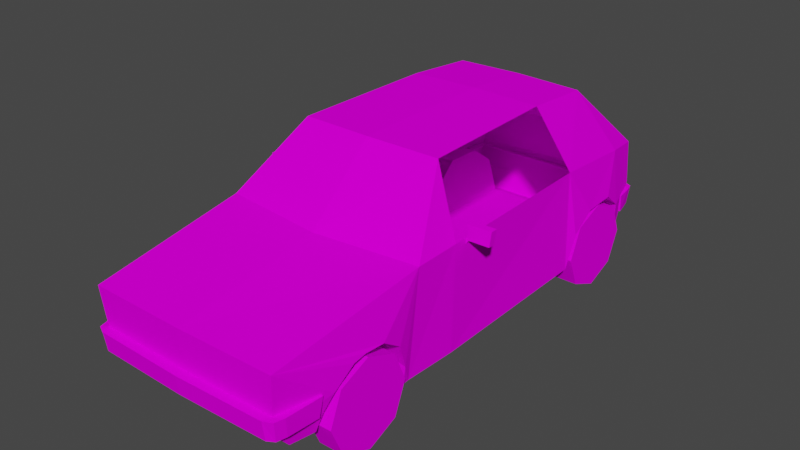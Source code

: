 # Source: Car3.blend  (saved by Blender 3.5.10; exported with 4.5.12 LTS)
import bpy
from mathutils import Matrix  # noqa: F401  (used for matrix-valued properties, if any)

bpy.ops.wm.read_factory_settings(use_empty=True)
scene = bpy.context.scene
scene.name = 'Scene'

# ---- images (referenced by path relative to the original .blend; pixels are not part of the script)
import os
ASSET_DIR = os.environ.get("B2B_ASSET_DIR", "")  # directory of the original .blend (textures are referenced by path, not embedded)
HERE = os.path.dirname(os.path.abspath(__file__))  # packed textures are extracted next to this script under _unpacked/

def load_image(name, relpath, width, height, colorspace="sRGB"):
    """Load a texture the original file referenced (path relative to the .blend, or extracted next to this script)."""
    p = next((c for c in (os.path.join(HERE, relpath), os.path.join(ASSET_DIR, relpath)) if relpath and os.path.exists(c)), "")
    if p:
        img = bpy.data.images.load(p, check_existing=True)
        img.name = name
    else:  # same state as the original file: an image datablock whose file is absent (Cycles renders it pink)
        img = bpy.data.images.new(name, width, height)
        img.source = "FILE"
        img.filepath = "//" + (relpath or name)
    img.colorspace_settings.name = colorspace
    return img
img_car3_png = load_image('Car3.png', 'Car3.png', 1024, 1024, 'sRGB')

# ---- materials (node trees are filled in below, after node groups)
mat_car3_mat = bpy.data.materials.new('car3_mat')
mat_car3_mat.use_transparent_shadow = False
mat_car3_mat.diffuse_color = (0.588, 0.588, 0.588, 1.0)
mat_car3_mat.roughness = 0.8946
mat_car3_mat.specular_intensity = 0.0

# ---- material node trees
mat_car3_mat.use_nodes = True; mat_car3_mat.node_tree.nodes.clear()
_N = mat_car3_mat.node_tree.nodes; _L = mat_car3_mat.node_tree.links
n0 = _N.new('ShaderNodeBsdfPrincipled'); n0.name = 'Principled BSDF'; n0.location = (10, 300)
n0.distribution = 'GGX'
n0.subsurface_method = 'BURLEY'
n0.inputs[2].default_value = 0.8946
n0.inputs[13].default_value = 0.0
n0.inputs[27].default_value = (0.0, 0.0, 0.0, 1.0)
n0.inputs[28].default_value = 1.0
n1 = _N.new('ShaderNodeOutputMaterial'); n1.name = 'Material Output'; n1.location = (300, 300)
n2 = _N.new('ShaderNodeTexImage'); n2.name = 'Image Texture'; n2.location = (-300, 600)
n2.image = img_car3_png
n2.interpolation = 'Closest'
_L.new(n0.outputs[0], n1.inputs[0])
_L.new(n2.outputs[0], n0.inputs[0])
n1.is_active_output = True

# ---- world
world_world = bpy.data.worlds.new('World'); scene.world = world_world
world_world.use_nodes = True; world_world.node_tree.nodes.clear()
_N = world_world.node_tree.nodes; _L = world_world.node_tree.links
n0 = _N.new('ShaderNodeOutputWorld'); n0.name = 'World Output'; n0.location = (300, 300)
n1 = _N.new('ShaderNodeBackground'); n1.name = 'Background'; n1.location = (10, 300)
n1.inputs[0].default_value = (0.05088, 0.05088, 0.05088, 1.0)
_L.new(n1.outputs[0], n0.inputs[0])
n0.is_active_output = True
world_world.color = (0.05088, 0.05088, 0.05088)
world_world.use_sun_shadow = False
world_world.sun_shadow_jitter_overblur = 0.0

# ---- meshes
me_car3 = bpy.data.meshes.new('Car3')
me_car3.from_pydata([(-1.11, 0.7477, 2.083), (-0.8446, 0.7477, 2.083), (-0.8446, 0.8862, 1.757), (-1.11, 0.8862, 1.757), (-1.11, 0.4191, 2.216), (-0.8446, 0.4191, 2.216), (-1.11, 0.09288, 2.077), (-0.8446, 0.09288, 2.077), (-1.11, -0.03988, 1.749), (-0.8446, -0.03988, 1.749), (-1.11, 0.09859, 1.423), (-0.8446, 0.09859, 1.423), (-1.11, 0.4272, 1.29), (-0.8446, 0.4272, 1.29), (-1.11, 0.7534, 1.428), (-0.8446, 0.7534, 1.428)], [], [(0, 1, 2, 3), (4, 5, 1, 0), (6, 7, 5, 4), (8, 9, 7, 6), (10, 11, 9, 8), (12, 13, 11, 10), (14, 15, 13, 12), (3, 2, 15, 14), (9, 11, 13, 2), (13, 15, 2), (2, 1, 5, 9), (9, 5, 7), (6, 4, 0, 14), (0, 3, 14), (14, 12, 10, 6), (6, 10, 8)])
me_car3.polygons.foreach_set('use_smooth', [True] * 16)
_k = set([(0, 1), (0, 3), (0, 4), (1, 2), (1, 5), (2, 3), (2, 15), (3, 14), (4, 5), (4, 6), (5, 7), (6, 7), (6, 8), (7, 9), (8, 9), (8, 10), (9, 11), (10, 11), (10, 12), (11, 13), (12, 13), (12, 14), (13, 15), (14, 15)])
me_car3.attributes.new('sharp_edge', 'BOOLEAN', 'EDGE').data.foreach_set('value', [ (min(e.vertices), max(e.vertices)) in _k for e in me_car3.edges])
_uv = me_car3.uv_layers.new(name='UVMap')
_uv.uv.foreach_set('vector', [0.9326, 0.65, 0.9326, 0.6, 0.8951, 0.6, 0.8951, 0.65, 0.97, 0.65, 0.97, 0.6, 0.9326, 0.6, 0.9326, 0.65, 0.708, 0.65, 0.708, 0.6, 0.6706, 0.6, 0.6706, 0.65, 0.7454, 0.65, 0.7454, 0.6, 0.708, 0.6, 0.708, 0.65, 0.7829, 0.65, 0.7829, 0.6, 0.7454, 0.6, 0.7454, 0.65, 0.8203, 0.65, 0.8203, 0.6, 0.7829, 0.6, 0.7829, 0.65, 0.8577, 0.65, 0.8577, 0.6, 0.8203, 0.6, 0.8203, 0.65, 0.8951, 0.65, 0.8951, 0.6, 0.8577, 0.6, 0.8577, 0.65, 0.8203, 0.6803, 0.9261, 0.7241, 0.97, 0.83, 0.8203, 0.9797, 0.97, 0.83, 0.9261, 0.9359, 0.8203, 0.9797, 0.8203, 0.9797, 0.7144, 0.9359, 0.6706, 0.83, 0.8203, 0.6803, 0.8203, 0.6803, 0.6706, 0.83, 0.7144, 0.7241, 0.7144, 0.7241, 0.6706, 0.83, 0.7144, 0.9359, 0.9261, 0.9359, 0.7144, 0.9359, 0.8203, 0.9797, 0.9261, 0.9359, 0.9261, 0.9359, 0.97, 0.83, 0.9261, 0.7241, 0.7144, 0.7241, 0.7144, 0.7241, 0.9261, 0.7241, 0.8203, 0.6803])
me_car3.materials.append(mat_car3_mat)
me_car3.use_remesh_fix_poles = True
me_car3.use_remesh_preserve_attributes = False
me_car3.use_mirror_vertex_groups = False
me_car3.update()
me_car3.normals_split_custom_set([tuple(v) for v in zip(*[iter([1.829e-06, 0.9205, 0.3907, 1.829e-06, 0.9205, 0.3907, 1.829e-06, 0.9205, 0.3907, 1.829e-06, 0.9205, 0.3907, 0.0, 0.3746, 0.9272, 0.0, 0.3746, 0.9272, 0.0, 0.3746, 0.9272, 0.0, 0.3746, 0.9272, 0.0, -0.3907, 0.9205, 0.0, -0.3907, 0.9205, 0.0, -0.3907, 0.9205, 0.0, -0.3907, 0.9205, 0.0, -0.9272, 0.3746, 0.0, -0.9272, 0.3746, 0.0, -0.9272, 0.3746, 0.0, -0.9272, 0.3746, 0.0, -0.9205, -0.3907, 0.0, -0.9205, -0.3907, 0.0, -0.9205, -0.3907, 0.0, -0.9205, -0.3907, 0.0, -0.3746, -0.9272, 0.0, -0.3746, -0.9272, 0.0, -0.3746, -0.9272, 0.0, -0.3746, -0.9272, 0.0, 0.3907, -0.9205, 0.0, 0.3907, -0.9205, 0.0, 0.3907, -0.9205, 0.0, 0.3907, -0.9205, 1.583e-06, 0.9272, -0.3746, 1.583e-06, 0.9272, -0.3746, 1.583e-06, 0.9272, -0.3746, 1.583e-06, 0.9272, -0.3746, 1.0, 4.715e-08, 0.0, 1.0, 1.152e-07, 0.0, 1.0, 8.789e-07, -8.727e-07, 1.0, 7.638e-07, -8.727e-07, 1.0, 8.789e-07, -8.727e-07, 1.0, 4.698e-06, -5.237e-06, 1.0, 7.638e-07, -8.727e-07, 1.0, 7.638e-07, -8.727e-07, 1.0, -1.152e-07, 0.0, 1.0, -6.8e-08, 0.0, 1.0, 4.715e-08, 0.0, 1.0, 4.715e-08, 0.0, 1.0, -6.8e-08, 0.0, 1.0, 1.678e-07, 0.0, -1.0, 3.298e-09, -6.032e-07, -1.0, 2.303e-07, -1.206e-06, -1.0, 8.007e-08, -1.005e-06, -1.0, -3.508e-08, -4.022e-07, -1.0, 8.007e-08, -1.005e-06, -1.0, -6.711e-07, 0.0, -1.0, -3.508e-08, -4.022e-07, -1.0, -3.508e-08, -4.022e-07, -1.0, 0.0, 0.0, -1.0, -1.118e-07, 0.0, -1.0, 3.298e-09, -6.032e-07, -1.0, 3.298e-09, -6.032e-07, -1.0, -1.118e-07, 0.0, -1.0, -6.711e-07, 0.0])] * 3)])
me_car3_001 = bpy.data.meshes.new('Car3.001')
me_car3_001.from_pydata([(-1.09, 0.4272, -1.373), (-0.8244, 0.4272, -1.373), (-1.09, 0.7534, -1.511), (-1.09, 0.09859, -1.505), (-1.09, 0.8862, -1.84), (-1.09, 0.7477, -2.166), (-1.09, -0.03988, -1.832), (-0.8244, 0.8862, -1.84), (-0.8244, 0.7534, -1.511), (-0.8244, 0.7477, -2.166), (-0.8244, 0.4191, -2.299), (-0.8244, 0.09288, -2.16), (-1.09, 0.4191, -2.299), (-1.09, 0.09288, -2.16), (-0.8244, 0.09859, -1.505), (-0.8244, -0.03988, -1.832)], [], [(3, 14, 1, 0), (0, 1, 8, 2), (0, 2, 4), (6, 3, 0, 4), (2, 8, 7, 4), (4, 5, 12, 6), (4, 7, 9, 5), (9, 7, 8), (11, 10, 9, 8), (5, 9, 10, 12), (12, 10, 11, 13), (6, 12, 13), (13, 11, 15, 6), (8, 1, 14, 11), (11, 14, 15), (6, 15, 14, 3)])
me_car3_001.polygons.foreach_set('use_smooth', [True] * 16)
_k = set([(0, 1), (0, 2), (0, 3), (1, 8), (1, 14), (2, 4), (2, 8), (3, 6), (3, 14), (4, 5), (4, 7), (5, 9), (5, 12), (6, 13), (6, 15), (7, 8), (7, 9), (9, 10), (10, 11), (10, 12), (11, 13), (11, 15), (12, 13), (14, 15)])
me_car3_001.attributes.new('sharp_edge', 'BOOLEAN', 'EDGE').data.foreach_set('value', [ (min(e.vertices), max(e.vertices)) in _k for e in me_car3_001.edges])
_uv = me_car3_001.uv_layers.new(name='UVMap')
_uv.uv.foreach_set('vector', [0.97, 0.65, 0.97, 0.6, 0.9326, 0.6, 0.9326, 0.65, 0.9326, 0.65, 0.9326, 0.6, 0.8951, 0.6, 0.8951, 0.65, 0.7144, 0.9359, 0.8203, 0.9797, 0.9261, 0.9359, 0.7144, 0.7241, 0.6706, 0.83, 0.7144, 0.9359, 0.9261, 0.9359, 0.8951, 0.65, 0.8951, 0.6, 0.8577, 0.6, 0.8577, 0.65, 0.9261, 0.9359, 0.97, 0.83, 0.9261, 0.7241, 0.7144, 0.7241, 0.8577, 0.65, 0.8577, 0.6, 0.8203, 0.6, 0.8203, 0.65, 0.97, 0.83, 0.9261, 0.9359, 0.8203, 0.9797, 0.8203, 0.6803, 0.9261, 0.7241, 0.97, 0.83, 0.8203, 0.9797, 0.8203, 0.65, 0.8203, 0.6, 0.7829, 0.6, 0.7829, 0.65, 0.7829, 0.65, 0.7829, 0.6, 0.7454, 0.6, 0.7454, 0.65, 0.7144, 0.7241, 0.9261, 0.7241, 0.8203, 0.6803, 0.7454, 0.65, 0.7454, 0.6, 0.708, 0.6, 0.708, 0.65, 0.8203, 0.9797, 0.7144, 0.9359, 0.6706, 0.83, 0.8203, 0.6803, 0.8203, 0.6803, 0.6706, 0.83, 0.7144, 0.7241, 0.708, 0.65, 0.708, 0.6, 0.6706, 0.6, 0.6706, 0.65])
me_car3_001.materials.append(mat_car3_mat)
me_car3_001.use_remesh_fix_poles = True
me_car3_001.use_remesh_preserve_attributes = False
me_car3_001.use_mirror_vertex_groups = False
me_car3_001.update()
me_car3_001.normals_split_custom_set([tuple(v) for v in zip(*[iter([-7.374e-07, -0.3746, 0.9272, -7.374e-07, -0.3746, 0.9272, -7.374e-07, -0.3746, 0.9272, -7.374e-07, -0.3746, 0.9272, -9.496e-07, 0.3907, 0.9205, -9.496e-07, 0.3907, 0.9205, -9.496e-07, 0.3907, 0.9205, -9.496e-07, 0.3907, 0.9205, -1.0, 1.118e-07, 0.0, -1.0, 6.711e-07, 0.0, -1.0, 1.119e-07, 0.0, -1.0, 0.0, 0.0, -1.0, 0.0, 0.0, -1.0, 1.118e-07, 0.0, -1.0, 1.119e-07, 0.0, -6.331e-07, 0.9272, 0.3746, -6.331e-07, 0.9272, 0.3746, -6.331e-07, 0.9272, 0.3746, -6.331e-07, 0.9272, 0.3746, -1.0, 1.119e-07, 0.0, -1.0, 0.0, 0.0, -1.0, 0.0, 0.0, -1.0, 0.0, 0.0, 0.0, 0.9205, -0.3907, 0.0, 0.9205, -0.3907, 0.0, 0.9205, -0.3907, 0.0, 0.9205, -0.3907, 1.0, 0.0, 0.0, 1.0, 0.0, 0.0, 1.0, 1.151e-07, 0.0, 1.0, 7.677e-08, 0.0, 1.0, 0.0, 0.0, 1.0, 0.0, 0.0, 1.0, 1.151e-07, 0.0, 0.0, 0.3746, -0.9272, 0.0, 0.3746, -0.9272, 0.0, 0.3746, -0.9272, 0.0, 0.3746, -0.9272, 0.0, -0.3907, -0.9205, 0.0, -0.3907, -0.9205, 0.0, -0.3907, -0.9205, 0.0, -0.3907, -0.9205, -1.0, 0.0, 0.0, -1.0, 0.0, 0.0, -1.0, 0.0, 0.0, 6.331e-07, -0.9272, -0.3746, 6.331e-07, -0.9272, -0.3746, 6.331e-07, -0.9272, -0.3746, 6.331e-07, -0.9272, -0.3746, 1.0, 1.151e-07, 0.0, 1.0, 2.303e-07, 0.0, 1.0, 1.919e-07, 0.0, 1.0, 7.677e-08, 0.0, 1.0, 7.677e-08, 0.0, 1.0, 1.919e-07, 0.0, 1.0, 0.0, 0.0, -6.331e-07, -0.9205, 0.3907, -6.331e-07, -0.9205, 0.3907, -6.331e-07, -0.9205, 0.3907, -6.331e-07, -0.9205, 0.3907])] * 3)])
me_car3_002 = bpy.data.meshes.new('Car3.002')
me_car3_002.from_pydata([(0.0, 2.104, -1.121), (-0.715, 2.03, -1.884), (-0.733, 2.088, -1.121), (0.0, 2.099, 0.483), (1e-06, 2.047, -1.884), (0.733, 2.088, -1.121), (0.715, 2.03, -1.884), (0.9214, 1.271, -2.685), (1.005, 1.336, -2.249), (1.049, 1.427, -1.291), (1.063, 0.3125, 0.5868), (1.101, 0.7132, -1.406), (1.115, 0.9098, -1.639), (1.098, 1.436, 0.6006), (1.053, 0.3351, -1.334), (1.054, 0.3305, -0.9464), (1.042, 0.315, 1.166), (1.077, 0.5092, 1.249), (1.05, 0.3154, 1.242), (0.5572, 0.3978, -1.313), (1.098, 1.428, 1.097), (1.031, 1.199, 2.744), (1.132, 0.9422, 1.586), (1.113, 0.7855, 1.358), (0.0, 1.428, 1.216), (0.7692, 2.083, 0.4422), (0.0, 1.199, 2.759), (-1.098, 1.428, 1.097), (-1.031, 1.199, 2.744), (0.0, 0.5956, 2.724), (-0.9782, 0.596, 2.704), (0.0, 0.3875, 2.567), (0.9782, 0.596, 2.704), (1.107, 0.756, 2.154), (1.055, 0.5873, 2.237), (0.9934, 0.3858, 2.265), (0.9483, 0.3862, 2.519), (0.5026, 0.4791, 2.249), (0.564, 0.6806, 2.221), (0.5589, 0.4087, 1.226), (-0.5201, 0.4096, -2.32), (0.5867, 0.6025, 1.233), (-0.5589, 0.4087, 1.226), (-1.054, 0.3305, -0.9464), (-0.5867, 0.6025, 1.233), (-1.05, 0.3154, 1.242), (-0.5026, 0.4791, 2.249), (-0.5572, 0.3978, -1.313), (-1.053, 0.3351, -1.334), (-0.6193, 0.9726, -1.618), (-0.57, 0.7872, -2.245), (-0.6056, 0.776, -1.385), (-1.101, 0.7132, -1.406), (-1.049, 1.427, -1.291), (-1.115, 0.9098, -1.639), (-1.005, 1.336, -2.249), (-1.097, 0.9139, -2.018), (-1.065, 0.7245, -2.265), (-0.6021, 0.9766, -1.997), (-1.016, 0.3469, -2.341), (-0.9481, 0.8149, -2.685), (-0.9334, 0.3485, -2.476), (1e-06, 0.8148, -2.711), (-0.9214, 1.271, -2.685), (-1.008, 0.3472, -2.365), (-0.897, 0.3485, -2.477), (1e-06, 0.3485, -2.477), (0.9334, 0.3485, -2.476), (0.897, 0.3485, -2.477), (0.5201, 0.4096, -2.32), (1.008, 0.3472, -2.365), (0.9481, 0.8149, -2.685), (1.065, 0.7245, -2.265), (1.097, 0.9139, -2.018), (0.57, 0.7872, -2.245), (1.016, 0.3469, -2.341), (0.6193, 0.9726, -1.618), (0.6021, 0.9766, -1.997), (0.6056, 0.776, -1.385), (1e-06, 1.271, -2.712), (-1.063, 0.3125, 0.5868), (-1.098, 1.436, 0.6006), (-0.7692, 2.083, 0.4422), (-1.042, 0.315, 1.166), (-1.077, 0.5092, 1.249), (-1.113, 0.7855, 1.358), (-1.132, 0.9422, 1.586), (-0.6219, 0.8788, 1.342), (-0.641, 1.036, 1.57), (-0.564, 0.6806, 2.221), (-0.6335, 1.02, 1.922), (-0.637, 1.046, 1.785), (-1.128, 0.9531, 1.801), (-1.124, 0.9271, 1.938), (-1.107, 0.756, 2.154), (-1.055, 0.5873, 2.237), (-0.6165, 0.8493, 2.138), (-0.9934, 0.3858, 2.265), (-0.9483, 0.3862, 2.519), (0.6219, 0.8788, 1.342), (0.641, 1.036, 1.57), (0.637, 1.046, 1.785), (0.6335, 1.02, 1.922), (1.128, 0.9531, 1.801), (1.124, 0.9271, 1.938), (0.6165, 0.8493, 2.138), (1.097, 1.436, 0.5601), (0.7501, 2.055, -1.077), (1.05, 1.427, -1.256), (0.7823, 2.055, 0.4139), (-1.097, 1.436, 0.5601), (-0.7501, 2.055, -1.077), (-1.05, 1.427, -1.256), (-0.7823, 2.055, 0.4139), (0.0, 2.099, 0.483), (1.098, 1.428, 1.097), (0.0, 1.428, 1.216), (0.7692, 2.083, 0.4422), (-1.098, 1.428, 1.097), (-0.7692, 2.083, 0.4422), (0.0, 2.084, 0.4808), (0.0, 2.095, -1.121)], [(108, 107), (112, 111), (25, 109), (82, 113), (2, 111), (5, 107), (107, 109), (111, 113), (106, 109), (110, 113), (3, 114), (20, 115), (24, 116), (25, 117), (27, 118), (82, 119), (120, 113), (109, 120), (114, 120), (0, 121), (120, 121)], [(1, 0, 4), (0, 1, 2), (2, 3, 0), (5, 0, 3), (6, 4, 0), (0, 5, 6), (6, 5, 9), (79, 4, 6, 7), (7, 6, 8), (9, 8, 6), (9, 108, 106, 13, 10), (10, 15, 9), (9, 14, 11), (9, 11, 12), (8, 9, 12), (9, 15, 14), (16, 15, 10), (19, 14, 15, 16), (17, 18, 16), (17, 16, 20), (16, 18, 39, 19), (16, 10, 13), (13, 20, 16), (22, 20, 21), (26, 21, 20), (13, 25, 20), (22, 23, 20), (23, 17, 20), (20, 24, 26), (24, 20, 25), (27, 26, 24), (26, 27, 28), (28, 29, 26), (21, 26, 29), (29, 28, 30), (30, 31, 29), (32, 29, 31), (29, 32, 21), (32, 33, 21), (32, 34, 33), (32, 35, 34), (32, 36, 35), (31, 36, 32), (35, 36, 31, 37), (37, 38, 34, 35), (37, 39, 41, 38), (39, 37, 31, 42), (39, 40, 69, 19), (42, 47, 40, 39), (41, 39, 18, 17), (31, 46, 42), (43, 48, 47, 42), (42, 45, 83, 43), (44, 84, 45, 42), (44, 42, 46, 89), (47, 48, 52, 51), (49, 47, 51), (49, 58, 50, 47), (50, 40, 47), (51, 52, 54, 49), (53, 52, 48), (53, 54, 52), (55, 56, 54), (55, 54, 53), (49, 54, 56, 58), (58, 56, 57, 50), (55, 57, 56), (57, 55, 60), (50, 57, 59, 40), (57, 60, 64, 59), (61, 64, 60), (61, 60, 62, 65), (62, 60, 63, 79), (60, 55, 63), (64, 61, 65), (40, 59, 64, 65), (66, 65, 62), (66, 68, 67, 65), (40, 65, 67, 69), (67, 68, 62, 71), (67, 70, 75, 69), (67, 71, 70), (62, 79, 7, 71), (71, 7, 8), (72, 71, 8), (72, 75, 70, 71), (77, 74, 72, 73), (8, 73, 72), (74, 69, 75, 72), (76, 74, 77), (76, 78, 19, 74), (19, 69, 74), (76, 77, 73, 12), (78, 76, 12, 11), (19, 78, 11, 14), (8, 12, 73), (66, 62, 68), (63, 55, 1), (79, 63, 1, 4), (53, 1, 55), (1, 53, 2), (53, 80, 81, 110, 112), (80, 53, 43), (53, 48, 43), (81, 27, 82), (81, 83, 27), (83, 81, 80), (84, 83, 45), (84, 27, 83), (83, 80, 43), (87, 85, 84, 44), (85, 27, 84), (88, 86, 85, 87), (86, 27, 85), (88, 87, 44, 89), (91, 92, 86, 88), (89, 96, 90, 88), (88, 90, 91), (90, 93, 92, 91), (93, 28, 92), (92, 28, 86), (94, 28, 93), (96, 94, 93, 90), (30, 28, 94), (89, 95, 94, 96), (30, 94, 95), (46, 97, 95, 89), (30, 95, 97), (31, 98, 97, 46), (30, 97, 98), (31, 30, 98), (86, 28, 27), (3, 2, 82), (82, 24, 3), (24, 82, 27), (99, 41, 17, 23), (100, 38, 41, 99), (100, 99, 23, 22), (101, 100, 22, 103), (100, 101, 102, 38), (102, 101, 103, 104), (104, 103, 21), (103, 22, 21), (105, 102, 104, 33), (33, 104, 21), (102, 105, 38), (38, 105, 33, 34), (25, 3, 24), (3, 25, 5)])
me_car3_002.polygons.foreach_set('use_smooth', [True] * 149)
_k = set([(0, 2), (0, 3), (0, 4), (0, 5), (1, 2), (1, 4), (1, 53), (1, 55), (1, 63), (2, 53), (2, 82), (2, 111), (3, 24), (3, 25), (3, 82), (4, 6), (4, 79), (5, 6), (5, 9), (5, 25), (5, 107), (6, 7), (6, 8), (6, 9), (7, 8), (7, 71), (7, 79), (8, 9), (8, 12), (8, 71), (8, 72), (8, 73), (9, 10), (9, 11), (9, 12), (9, 14), (9, 108), (10, 13), (10, 15), (10, 16), (11, 12), (11, 14), (11, 78), (12, 73), (12, 76), (13, 16), (13, 20), (13, 25), (13, 106), (14, 15), (14, 19), (15, 16), (16, 17), (16, 18), (16, 19), (16, 20), (17, 18), (17, 20), (17, 23), (17, 41), (18, 39), (19, 39), (19, 69), (19, 78), (20, 21), (20, 22), (20, 23), (20, 24), (20, 25), (20, 26), (21, 22), (21, 26), (21, 32), (21, 33), (21, 103), (21, 104), (22, 23), (22, 100), (22, 103), (23, 99), (24, 25), (24, 26), (24, 27), (24, 82), (26, 27), (26, 28), (26, 29), (27, 28), (27, 81), (27, 82), (27, 83), (27, 84), (27, 85), (27, 86), (28, 30), (28, 86), (28, 92), (28, 93), (28, 94), (29, 30), (29, 31), (29, 32), (30, 31), (30, 94), (30, 95), (30, 97), (30, 98), (31, 32), (31, 36), (31, 37), (31, 42), (31, 46), (31, 98), (32, 33), (32, 34), (32, 35), (32, 36), (33, 34), (33, 104), (33, 105), (34, 35), (34, 38), (35, 36), (35, 37), (37, 38), (37, 39), (38, 41), (38, 100), (38, 102), (38, 105), (39, 40), (39, 41), (39, 42), (40, 47), (40, 50), (40, 59), (40, 65), (40, 69), (41, 99), (42, 43), (42, 44), (42, 45), (42, 46), (42, 47), (43, 48), (43, 80), (43, 83), (44, 84), (44, 87), (44, 89), (45, 83), (45, 84), (46, 89), (46, 97), (47, 48), (47, 49), (47, 51), (48, 52), (48, 53), (49, 51), (49, 54), (49, 58), (50, 57), (50, 58), (51, 52), (52, 53), (52, 54), (53, 54), (53, 55), (53, 80), (53, 112), (54, 55), (54, 56), (55, 56), (55, 57), (55, 60), (55, 63), (56, 57), (56, 58), (57, 59), (57, 60), (59, 64), (60, 61), (60, 62), (60, 63), (60, 64), (61, 64), (61, 65), (62, 65), (62, 68), (62, 71), (62, 79), (63, 79), (64, 65), (65, 66), (65, 67), (66, 68), (67, 68), (67, 69), (67, 70), (67, 71), (69, 74), (69, 75), (70, 71), (70, 75), (71, 72), (72, 73), (72, 74), (72, 75), (73, 77), (74, 76), (74, 77), (76, 77), (76, 78), (80, 81), (80, 83), (81, 82), (81, 83), (81, 110), (83, 84), (84, 85), (85, 86), (85, 87), (86, 88), (86, 92), (87, 88), (88, 89), (88, 90), (88, 91), (89, 95), (89, 96), (90, 91), (90, 93), (90, 96), (91, 92), (92, 93), (93, 94), (94, 95), (94, 96), (95, 97), (97, 98), (99, 100), (100, 101), (101, 102), (101, 103), (102, 104), (102, 105), (103, 104)])
me_car3_002.attributes.new('sharp_edge', 'BOOLEAN', 'EDGE').data.foreach_set('value', [ (min(e.vertices), max(e.vertices)) in _k for e in me_car3_002.edges])
_uv = me_car3_002.uv_layers.new(name='UVMap')
_uv.uv.foreach_set('vector', [0.842, 0.4159, 0.7055, 0.5441, 0.842, 0.5441, 0.7055, 0.5441, 0.842, 0.4159, 0.7055, 0.4127, 0.7055, 0.4127, 0.4107, 0.5436, 0.7055, 0.5441, 0.7055, 0.4127, 0.7055, 0.5441, 0.4107, 0.5436, 0.842, 0.4159, 0.842, 0.5441, 0.7055, 0.5441, 0.7055, 0.5441, 0.7055, 0.4127, 0.842, 0.4159, 0.8393, 0.3173, 0.7028, 0.3294, 0.7316, 0.2076, 0.9885, 0.5441, 0.842, 0.5441, 0.842, 0.4159, 0.9837, 0.379, 0.9811, 0.1765, 0.8393, 0.3173, 0.903, 0.1892, 0.7316, 0.2076, 0.903, 0.1892, 0.8393, 0.3173, 0.7316, 0.2076, 0.6187, 0.2097, 0.5057, 0.2117, 0.3927, 0.2138, 0.3925, 0.01241, 0.3925, 0.01241, 0.6673, 0.01204, 0.7316, 0.2076, 0.7316, 0.2076, 0.7368, 0.01195, 0.7505, 0.07954, 0.7316, 0.2076, 0.7505, 0.07954, 0.7927, 0.1142, 0.903, 0.1892, 0.7316, 0.2076, 0.7927, 0.1142, 0.7316, 0.2076, 0.6673, 0.01204, 0.7368, 0.01195, 0.3939, 0.8814, 0.5071, 0.8808, 0.425, 0.8803, 0.5268, 0.9071, 0.5279, 0.8808, 0.5071, 0.8808, 0.3939, 0.8814, 0.2743, 0.04921, 0.2751, 0.01446, 0.2887, 0.01422, 0.2743, 0.04921, 0.2887, 0.01422, 0.3053, 0.214, 0.3939, 0.8814, 0.3899, 0.881, 0.3908, 0.907, 0.5268, 0.9071, 0.2887, 0.01422, 0.3925, 0.01241, 0.3927, 0.2138, 0.3927, 0.2138, 0.3053, 0.214, 0.2887, 0.01422, 0.2149, 0.1276, 0.3053, 0.214, 0.008127, 0.1763, 0.008127, 0.5436, 0.01079, 0.3595, 0.2724, 0.3473, 0.3927, 0.2138, 0.422, 0.3322, 0.3053, 0.214, 0.2149, 0.1276, 0.2555, 0.09898, 0.3053, 0.214, 0.2555, 0.09898, 0.2743, 0.04921, 0.3053, 0.214, 0.2724, 0.3473, 0.2512, 0.5435, 0.008127, 0.5436, 0.2512, 0.5435, 0.2724, 0.3473, 0.418, 0.4062, 0.2724, 0.3473, 0.008127, 0.5436, 0.2512, 0.5435, 0.008127, 0.5436, 0.2724, 0.3473, 0.01079, 0.3595, 0.3987, 0.731, 0.214, 0.6228, 0.214, 0.731, 0.3987, 0.731, 0.214, 0.731, 0.214, 0.6228, 0.214, 0.6228, 0.3987, 0.731, 0.3893, 0.6229, 0.3893, 0.6229, 0.214, 0.5852, 0.214, 0.6228, 0.3893, 0.6229, 0.214, 0.6228, 0.214, 0.5852, 0.214, 0.6228, 0.3893, 0.6229, 0.3987, 0.731, 0.01381, 0.06818, 0.1127, 0.09556, 0.008127, 0.1763, 0.01381, 0.06818, 0.09747, 0.06552, 0.1127, 0.09556, 0.01381, 0.06818, 0.092, 0.02948, 0.09747, 0.06552, 0.01381, 0.06818, 0.0464, 0.03015, 0.092, 0.02948, 0.214, 0.5852, 0.3839, 0.5848, 0.3893, 0.6229, 0.3351, 0.884, 0.3215, 0.8864, 0.3189, 0.9367, 0.336, 0.91, 0.8214, 0.06132, 0.8218, 0.06403, 0.8054, 0.06199, 0.8039, 0.05263, 0.7996, 0.05167, 0.8525, 0.04733, 0.8523, 0.05736, 0.8012, 0.06208, 0.3908, 0.907, 0.336, 0.91, 0.3189, 0.9367, 0.3908, 0.9663, 0.3908, 0.907, 0.5808, 0.9643, 0.5808, 0.9091, 0.5268, 0.9071, 0.3908, 0.9663, 0.5268, 0.9662, 0.5808, 0.9643, 0.3908, 0.907, 0.8351, 0.0628, 0.8352, 0.0602, 0.8515, 0.04873, 0.8513, 0.05775, 0.3189, 0.9367, 0.336, 0.9633, 0.3908, 0.9663, 0.5071, 0.9926, 0.5279, 0.9925, 0.5268, 0.9662, 0.3908, 0.9663, 0.3908, 0.9663, 0.3899, 0.9924, 0.3939, 0.9919, 0.5071, 0.9926, 0.8351, 0.0628, 0.8513, 0.05775, 0.8515, 0.04873, 0.8352, 0.0602, 0.8523, 0.05736, 0.8525, 0.04733, 0.7996, 0.05167, 0.8012, 0.06208, 0.8215, 0.06115, 0.8051, 0.05101, 0.8087, 0.06856, 0.8226, 0.06636, 0.8164, 0.08133, 0.7999, 0.05101, 0.8039, 0.07105, 0.8164, 0.08133, 0.8366, 0.08128, 0.8496, 0.07105, 0.7999, 0.05101, 0.8496, 0.07105, 0.8534, 0.05094, 0.7999, 0.05101, 0.8226, 0.06636, 0.8087, 0.06856, 0.8196, 0.07757, 0.8258, 0.06903, 0.7316, 0.2076, 0.7505, 0.07954, 0.7368, 0.01195, 0.7316, 0.2076, 0.7927, 0.1142, 0.7505, 0.07954, 0.903, 0.1892, 0.8607, 0.1141, 0.7927, 0.1142, 0.903, 0.1892, 0.7927, 0.1142, 0.7316, 0.2076, 0.8258, 0.06903, 0.8196, 0.07757, 0.8373, 0.07753, 0.831, 0.06902, 0.831, 0.06902, 0.8373, 0.07753, 0.8487, 0.06856, 0.8344, 0.06636, 0.903, 0.1892, 0.9046, 0.07954, 0.8607, 0.1141, 0.9046, 0.07954, 0.903, 0.1892, 0.98, 0.09477, 0.8344, 0.06636, 0.8487, 0.06856, 0.852, 0.05094, 0.8354, 0.06113, 0.9046, 0.07954, 0.98, 0.09477, 0.9216, 0.0117, 0.9173, 0.01171, 0.9415, 0.01168, 0.9216, 0.0117, 0.98, 0.09477, 0.01076, 0.5822, 0.008127, 0.6653, 0.178, 0.6652, 0.01728, 0.5822, 0.178, 0.6652, 0.008127, 0.6653, 0.01292, 0.747, 0.178, 0.7469, 0.98, 0.09477, 0.903, 0.1892, 0.9811, 0.1765, 0.5832, 0.9902, 0.5891, 0.9862, 0.5892, 0.9843, 0.5808, 0.9643, 0.5819, 0.9905, 0.5832, 0.9902, 0.5892, 0.9843, 0.178, 0.5822, 0.01728, 0.5822, 0.178, 0.6652, 0.5892, 0.9367, 0.5892, 0.8891, 0.5891, 0.8872, 0.5892, 0.9843, 0.5808, 0.9643, 0.5892, 0.9843, 0.5891, 0.8872, 0.5808, 0.9091, 0.01076, 0.5822, 0.01728, 0.5822, 0.178, 0.6652, 0.008127, 0.6653, 0.5891, 0.8872, 0.5832, 0.8832, 0.5819, 0.8828, 0.5808, 0.9091, 0.9415, 0.01168, 0.98, 0.09477, 0.9216, 0.0117, 0.178, 0.6652, 0.178, 0.7469, 0.01292, 0.747, 0.008127, 0.6653, 0.98, 0.09477, 0.9811, 0.1765, 0.903, 0.1892, 0.9046, 0.07954, 0.98, 0.09477, 0.903, 0.1892, 0.9046, 0.07954, 0.9173, 0.01171, 0.9216, 0.0117, 0.98, 0.09477, 0.831, 0.06902, 0.8344, 0.06636, 0.8487, 0.06856, 0.8373, 0.07753, 0.903, 0.1892, 0.8607, 0.1141, 0.9046, 0.07954, 0.8344, 0.06636, 0.8354, 0.06113, 0.852, 0.05094, 0.8487, 0.06856, 0.8164, 0.08133, 0.8496, 0.07105, 0.8366, 0.08128, 0.8164, 0.08133, 0.8039, 0.07105, 0.7999, 0.05101, 0.8496, 0.07105, 0.7999, 0.05101, 0.8534, 0.05094, 0.8496, 0.07105, 0.8258, 0.06903, 0.831, 0.06902, 0.8373, 0.07753, 0.8196, 0.07757, 0.8226, 0.06636, 0.8258, 0.06903, 0.8196, 0.07757, 0.8087, 0.06856, 0.8215, 0.06115, 0.8226, 0.06636, 0.8087, 0.06856, 0.8051, 0.05101, 0.903, 0.1892, 0.7927, 0.1142, 0.8607, 0.1141, 0.178, 0.5822, 0.178, 0.6652, 0.01728, 0.5822, 0.9811, 0.1765, 0.903, 0.1892, 0.8393, 0.3173, 0.9885, 0.5441, 0.9837, 0.379, 0.842, 0.4159, 0.842, 0.5441, 0.7316, 0.2076, 0.8393, 0.3173, 0.903, 0.1892, 0.8393, 0.3173, 0.7316, 0.2076, 0.7028, 0.3294, 0.7316, 0.2076, 0.3925, 0.01241, 0.3927, 0.2138, 0.5057, 0.2117, 0.6187, 0.2097, 0.3925, 0.01241, 0.7316, 0.2076, 0.6673, 0.01204, 0.7316, 0.2076, 0.7368, 0.01195, 0.6673, 0.01204, 0.3927, 0.2138, 0.3053, 0.214, 0.422, 0.3322, 0.3927, 0.2138, 0.2887, 0.01422, 0.3053, 0.214, 0.2887, 0.01422, 0.3927, 0.2138, 0.3925, 0.01241, 0.2743, 0.04921, 0.2887, 0.01422, 0.2751, 0.01446, 0.2743, 0.04921, 0.3053, 0.214, 0.2887, 0.01422, 0.3939, 0.9919, 0.425, 0.9931, 0.5071, 0.9926, 0.8337, 0.06654, 0.8464, 0.07068, 0.8513, 0.05775, 0.8351, 0.0628, 0.2555, 0.09898, 0.3053, 0.214, 0.2743, 0.04921, 0.8307, 0.06868, 0.8359, 0.07811, 0.8464, 0.07068, 0.8337, 0.06654, 0.2149, 0.1276, 0.3053, 0.214, 0.2555, 0.09898, 0.8351, 0.08, 0.8468, 0.07174, 0.8523, 0.05736, 0.8012, 0.06208, 0.8278, 0.06887, 0.8259, 0.07875, 0.8359, 0.07811, 0.8307, 0.06868, 0.8012, 0.06208, 0.8056, 0.07075, 0.8169, 0.07946, 0.8351, 0.08, 0.8351, 0.08, 0.8169, 0.07946, 0.824, 0.08071, 0.8259, 0.06854, 0.8195, 0.07762, 0.8259, 0.07875, 0.8278, 0.06887, 0.1519, 0.1257, 0.008127, 0.1763, 0.1764, 0.1301, 0.1764, 0.1301, 0.008127, 0.1763, 0.2149, 0.1276, 0.1127, 0.09556, 0.008127, 0.1763, 0.1519, 0.1257, 0.823, 0.06628, 0.8093, 0.06979, 0.8195, 0.07762, 0.8259, 0.06854, 0.01381, 0.06818, 0.008127, 0.1763, 0.1127, 0.09556, 0.8218, 0.06403, 0.8054, 0.06199, 0.8093, 0.06979, 0.823, 0.06628, 0.01381, 0.06818, 0.1127, 0.09556, 0.09747, 0.06552, 0.8214, 0.06132, 0.8039, 0.05263, 0.8054, 0.06199, 0.8218, 0.06403, 0.01381, 0.06818, 0.09747, 0.06552, 0.092, 0.02948, 0.3189, 0.9367, 0.3215, 0.987, 0.3351, 0.9894, 0.336, 0.9633, 0.01381, 0.06818, 0.092, 0.02948, 0.0464, 0.03015, 0.214, 0.5852, 0.3893, 0.6229, 0.3839, 0.5848, 0.2149, 0.1276, 0.008127, 0.1763, 0.3053, 0.214, 0.4107, 0.5436, 0.7055, 0.4127, 0.418, 0.4062, 0.418, 0.4062, 0.2512, 0.5435, 0.4107, 0.5436, 0.2512, 0.5435, 0.418, 0.4062, 0.2724, 0.3473, 0.8337, 0.06654, 0.8351, 0.0628, 0.8513, 0.05775, 0.8464, 0.07068, 0.8351, 0.08, 0.8012, 0.06208, 0.8523, 0.05736, 0.8468, 0.07174, 0.8307, 0.06868, 0.8337, 0.06654, 0.8464, 0.07068, 0.8359, 0.07811, 0.8278, 0.06887, 0.8307, 0.06868, 0.8359, 0.07811, 0.8259, 0.07875, 0.8351, 0.08, 0.824, 0.08071, 0.8169, 0.07946, 0.8012, 0.06208, 0.8259, 0.06854, 0.8278, 0.06887, 0.8259, 0.07875, 0.8195, 0.07762, 0.1519, 0.1257, 0.1764, 0.1301, 0.008127, 0.1763, 0.1764, 0.1301, 0.2149, 0.1276, 0.008127, 0.1763, 0.823, 0.06628, 0.8259, 0.06854, 0.8195, 0.07762, 0.8093, 0.06979, 0.1127, 0.09556, 0.1519, 0.1257, 0.008127, 0.1763, 0.8169, 0.07946, 0.8056, 0.07075, 0.8012, 0.06208, 0.8218, 0.06403, 0.823, 0.06628, 0.8093, 0.06979, 0.8054, 0.06199, 0.418, 0.4062, 0.4107, 0.5436, 0.2512, 0.5435, 0.4107, 0.5436, 0.418, 0.4062, 0.7055, 0.4127])
me_car3_002.materials.append(mat_car3_mat)
me_car3_002.use_remesh_fix_poles = True
me_car3_002.use_remesh_preserve_attributes = False
me_car3_002.use_mirror_x = True
me_car3_002.use_mirror_vertex_groups = False
me_car3_002.update()
me_car3_002.normals_split_custom_set([tuple(v) for v in zip(*[iter([-0.0222, 0.9969, -0.07537, -0.02218, 0.9969, -0.07539, -0.02247, 0.9969, -0.07512, -0.02218, 0.9969, -0.07539, -0.0222, 0.9969, -0.07537, -0.02191, 0.9969, -0.07563, -0.02173, 0.9998, 0.003225, -0.02165, 0.9998, 0.003189, -0.02198, 0.9998, 0.003339, 0.02173, 0.9998, 0.003225, 0.02198, 0.9998, 0.003339, 0.02204, 0.9998, 0.003368, 0.0222, 0.9969, -0.07537, 0.02247, 0.9969, -0.07512, 0.02218, 0.9969, -0.07539, 0.02218, 0.9969, -0.07539, 0.02191, 0.9969, -0.07563, 0.0222, 0.9969, -0.07537, 0.8952, 0.4422, -0.05446, 0.8952, 0.4422, -0.05446, 0.8952, 0.4422, -0.05446, 0.01829, 0.7287, -0.6846, 0.01829, 0.7287, -0.6846, 0.01829, 0.7287, -0.6846, 0.01829, 0.7287, -0.6846, 0.8474, 0.4767, -0.2336, 0.8474, 0.4767, -0.2336, 0.8474, 0.4767, -0.2336, 0.9037, 0.4203, -0.08151, 0.9037, 0.4203, -0.08151, 0.9037, 0.4203, -0.08151, 0.9992, -0.03112, -0.02563, 0.9992, -0.03112, -0.02563, 0.9992, -0.03112, -0.02563, 0.9992, -0.03112, -0.02563, 0.9992, -0.03112, -0.02563, 1.0, 0.001962, -0.006016, 1.0, 0.002929, -0.002936, 1.0, 0.002952, -0.002864, 0.8682, -0.01682, 0.4959, 0.8682, -0.01682, 0.4959, 0.8682, -0.01682, 0.4959, 0.9929, 0.05504, 0.1051, 0.9929, 0.05504, 0.1051, 0.9929, 0.05504, 0.1051, 0.9843, 0.1658, -0.06117, 0.9843, 0.1658, -0.06117, 0.9843, 0.1658, -0.06117, 1.0, 0.002952, -0.002864, 1.0, 0.002929, -0.002936, 1.0, 0.003128, -0.002309, -0.3557, -0.9346, -0.008836, -0.3557, -0.9346, -0.008836, -0.3557, -0.9346, -0.008836, -0.1281, -0.9917, -0.00851, -0.1281, -0.9917, -0.00851, -0.1281, -0.9917, -0.00851, -0.1281, -0.9917, -0.00851, 0.9853, -0.1372, -0.1022, 0.9853, -0.1372, -0.1022, 0.9853, -0.1372, -0.1022, 0.963, -0.06501, -0.2614, 0.963, -0.06501, -0.2614, 0.963, -0.06501, -0.2614, -0.1898, -0.9818, 0.004905, -0.1898, -0.9818, 0.004905, -0.1898, -0.9818, 0.004905, -0.1898, -0.9818, 0.004905, 0.9988, -0.03186, 0.0364, 0.9988, -0.03186, 0.0364, 0.9988, -0.03186, 0.0364, 0.9987, -0.05063, -0.0008083, 0.9987, -0.05063, -0.0008083, 0.9987, -0.05063, -0.0008083, 0.9902, 0.1271, 0.05826, 0.9902, 0.1271, 0.05826, 0.9902, 0.1271, 0.05826, 0.002056, 0.9904, 0.138, 0.002056, 0.9904, 0.138, 0.002056, 0.9904, 0.138, 0.8905, 0.455, 0.007283, 0.8905, 0.455, 0.007283, 0.8905, 0.455, 0.007283, 0.997, -0.008917, -0.07732, 0.997, -0.008917, -0.07732, 0.997, -0.008917, -0.07732, 0.9815, -0.05265, -0.1843, 0.9815, -0.05265, -0.1843, 0.9815, -0.05265, -0.1843, 0.01591, 0.989, 0.1469, 0.01591, 0.989, 0.1469, 0.01591, 0.989, 0.1469, 0.07427, 0.7238, 0.686, 0.07427, 0.7238, 0.686, 0.07427, 0.7238, 0.686, -0.01591, 0.989, 0.1469, -0.01591, 0.989, 0.1469, -0.01591, 0.989, 0.1469, -0.002056, 0.9904, 0.138, -0.002056, 0.9904, 0.138, -0.002056, 0.9904, 0.138, -0.01523, -0.05789, 0.9982, -0.01993, -0.06591, 0.9976, -0.01444, -0.05655, 0.9983, 0.01523, -0.05789, 0.9982, 0.01444, -0.05655, 0.9983, 0.01993, -0.06591, 0.9976, -0.01993, -0.06591, 0.9976, -0.01523, -0.05789, 0.9982, -0.0208, -0.06738, 0.9975, -0.01688, -0.604, 0.7968, -0.01688, -0.604, 0.7968, -0.01688, -0.604, 0.7968, 0.01688, -0.604, 0.7968, 0.01688, -0.604, 0.7968, 0.01688, -0.604, 0.7968, 0.01993, -0.06591, 0.9976, 0.0208, -0.06738, 0.9975, 0.01523, -0.05789, 0.9982, 0.9748, -0.09805, 0.2003, 0.9748, -0.09805, 0.2003, 0.9748, -0.09805, 0.2003, 0.962, -0.22, 0.1618, 0.962, -0.22, 0.1618, 0.962, -0.22, 0.1618, 0.9502, -0.2671, 0.1608, 0.9502, -0.2671, 0.1608, 0.9502, -0.2671, 0.1608, 0.9445, -0.2824, 0.1679, 0.9445, -0.2824, 0.1679, 0.9445, -0.2824, 0.1679, 0.03634, -0.663, 0.7477, 0.03634, -0.663, 0.7477, 0.03634, -0.663, 0.7477, -0.06882, -0.9728, -0.221, -0.06882, -0.9728, -0.221, -0.06882, -0.9728, -0.221, -0.06882, -0.9728, -0.221, 0.005596, -0.1388, -0.9903, 0.005596, -0.1388, -0.9903, 0.005596, -0.1388, -0.9903, 0.005596, -0.1388, -0.9903, 0.9747, -0.2168, 0.05429, 0.9747, -0.2168, 0.05429, 0.9747, -0.2168, 0.05429, 0.9747, -0.2168, 0.05429, 0.05807, -0.9983, 0.008469, 0.05807, -0.9983, 0.008469, 0.05807, -0.9983, 0.008469, 0.05807, -0.9983, 0.008469, -0.01084, -0.9999, -0.0001547, -0.01084, -0.9999, -0.0001547, -0.01084, -0.9999, -0.0001547, -0.01084, -0.9999, -0.0001547, 0.01011, -0.9999, -0.0001628, 0.01011, -0.9999, -0.0001628, 0.01011, -0.9999, -0.0001628, 0.01011, -0.9999, -0.0001628, -0.03818, -0.03112, 0.9988, -0.03818, -0.03112, 0.9988, -0.03818, -0.03112, 0.9988, -0.03818, -0.03112, 0.9988, -0.227, -0.9707, 0.07933, -0.227, -0.9707, 0.07933, -0.227, -0.9707, 0.07933, 0.136, -0.9907, 0.002259, 0.136, -0.9907, 0.002259, 0.136, -0.9907, 0.002259, 0.136, -0.9907, 0.002259, 0.1912, -0.9815, -0.007136, 0.1912, -0.9815, -0.007136, 0.1912, -0.9815, -0.007136, 0.1912, -0.9815, -0.007136, 0.03818, -0.03112, 0.9988, 0.03818, -0.03112, 0.9988, 0.03818, -0.03112, 0.9988, 0.03818, -0.03112, 0.9988, -0.9747, -0.2168, 0.05429, -0.9747, -0.2168, 0.05429, -0.9747, -0.2168, 0.05429, -0.9747, -0.2168, 0.05429, 0.06329, -0.1785, -0.9819, 0.06329, -0.1785, -0.9819, 0.06329, -0.1785, -0.9819, 0.06329, -0.1785, -0.9819, -0.9888, -0.1374, -0.05759, -0.9888, -0.1374, -0.05759, -0.9888, -0.1374, -0.05759, -0.9913, -0.1252, -0.04097, -0.9913, -0.1252, -0.04097, -0.9913, -0.1251, -0.04074, -0.9916, -0.1237, -0.03838, -0.9913, -0.1251, -0.04074, -0.9916, -0.1235, -0.038, -0.9916, -0.1237, -0.03838, 0.1223, -0.7548, -0.6445, 0.1223, -0.7548, -0.6445, 0.1223, -0.7548, -0.6445, 0.1223, -0.7548, -0.6445, -0.8682, -0.01682, 0.4959, -0.8682, -0.01682, 0.4959, -0.8682, -0.01682, 0.4959, -0.9929, 0.05504, 0.1051, -0.9929, 0.05504, 0.1051, -0.9929, 0.05504, 0.1051, -0.9806, 0.1914, -0.0426, -0.9806, 0.1914, -0.0426, -0.9806, 0.1914, -0.0426, -0.9843, 0.1658, -0.06117, -0.9843, 0.1658, -0.06117, -0.9843, 0.1658, -0.06117, 0.1258, -0.992, -0.004926, 0.1258, -0.992, -0.004926, 0.1258, -0.992, -0.004926, 0.1258, -0.992, -0.004926, 0.07428, -0.787, 0.6124, 0.07428, -0.787, 0.6124, 0.07428, -0.787, 0.6124, 0.07428, -0.787, 0.6124, -0.9737, 0.1017, -0.2041, -0.9737, 0.1017, -0.2041, -0.9737, 0.1017, -0.2041, -0.9635, 0.1019, -0.2475, -0.9635, 0.1019, -0.2475, -0.9635, 0.1019, -0.2475, -0.01549, -0.1984, 0.98, -0.01549, -0.1984, 0.98, -0.01549, -0.1984, 0.98, -0.01549, -0.1984, 0.98, -0.9567, -0.06988, -0.2826, -0.9567, -0.06988, -0.2826, -0.9567, -0.06988, -0.2826, -0.9567, -0.06988, -0.2826, -0.7965, -0.2677, -0.5421, -0.7965, -0.2677, -0.5421, -0.7965, -0.2677, -0.5421, -0.02572, -0.409, -0.9122, -0.02572, -0.409, -0.9122, -0.02572, -0.409, -0.9122, -0.02572, -0.409, -0.9122, -0.02853, 0.0004591, -0.9996, -0.02853, 0.0004591, -0.9996, -0.02853, 0.0004591, -0.9996, -0.02853, 0.0004591, -0.9996, -0.9789, 0.05737, -0.1963, -0.9789, 0.05737, -0.1963, -0.9789, 0.05737, -0.1963, -3.434e-06, -0.9999, -0.01175, -3.434e-06, -0.9999, -0.01175, -3.434e-06, -0.9999, -0.01175, 0.1181, -0.9888, 0.09114, 0.1181, -0.9888, 0.09114, 0.1181, -0.9888, 0.09114, 0.1181, -0.9888, 0.09114, 0.0, -0.4491, -0.8935, 0.0, -0.4491, -0.8935, 0.0, -0.4491, -0.8935, 0.0, -0.9999, -0.01168, 0.0, -0.9999, -0.01168, 0.0, -0.9999, -0.01168, 0.0, -0.9999, -0.01168, -0.0001347, -0.9312, 0.3646, -0.0001347, -0.9312, 0.3646, -0.0001347, -0.9312, 0.3646, -0.0001347, -0.9312, 0.3646, 0.02572, -0.409, -0.9122, 0.02572, -0.409, -0.9122, 0.02572, -0.409, -0.9122, 0.02572, -0.409, -0.9122, -0.121, -0.9907, 0.06189, -0.121, -0.9907, 0.06189, -0.121, -0.9907, 0.06189, -0.121, -0.9907, 0.06189, 0.7965, -0.2677, -0.5421, 0.7965, -0.2677, -0.5421, 0.7965, -0.2677, -0.5421, 0.02853, 0.0004602, -0.9996, 0.02853, 0.0004602, -0.9996, 0.02853, 0.0004602, -0.9996, 0.02853, 0.0004602, -0.9996, 0.9789, 0.05737, -0.1963, 0.9789, 0.05737, -0.1963, 0.9789, 0.05737, -0.1963, 0.9635, 0.1019, -0.2475, 0.9635, 0.1019, -0.2475, 0.9635, 0.1019, -0.2475, 0.9567, -0.06988, -0.2826, 0.9567, -0.06988, -0.2826, 0.9567, -0.06988, -0.2826, 0.9567, -0.06988, -0.2826, -0.07427, -0.787, 0.6124, -0.07427, -0.787, 0.6124, -0.07427, -0.787, 0.6124, -0.07427, -0.787, 0.6124, 0.9737, 0.1017, -0.2041, 0.9737, 0.1017, -0.2041, 0.9737, 0.1017, -0.2041, 0.01549, -0.1984, 0.98, 0.01549, -0.1984, 0.98, 0.01549, -0.1984, 0.98, 0.01549, -0.1984, 0.98, 0.9931, -0.1075, -0.04638, 0.9931, -0.1075, -0.04638, 0.9931, -0.1075, -0.04638, 0.9906, -0.1297, -0.04268, 0.9906, -0.1297, -0.04268, 0.9915, -0.1246, -0.03879, 0.9908, -0.1289, -0.04202, 0.9915, -0.1246, -0.03879, 0.9916, -0.1235, -0.038, 0.9908, -0.1289, -0.04202, -0.1258, -0.992, -0.004926, -0.1258, -0.992, -0.004926, -0.1258, -0.992, -0.004926, -0.1258, -0.992, -0.004926, -0.1223, -0.7548, -0.6445, -0.1223, -0.7548, -0.6445, -0.1223, -0.7548, -0.6445, -0.1223, -0.7548, -0.6445, -0.06329, -0.1785, -0.9819, -0.06329, -0.1785, -0.9819, -0.06329, -0.1785, -0.9819, -0.06329, -0.1785, -0.9819, 0.9806, 0.1914, -0.0426, 0.9806, 0.1914, -0.0426, 0.9806, 0.1914, -0.0426, 0.0, -0.4491, -0.8935, 0.0, -0.4491, -0.8935, 0.0, -0.4491, -0.8935, -0.8474, 0.4767, -0.2336, -0.8474, 0.4767, -0.2336, -0.8474, 0.4767, -0.2336, -0.01829, 0.7287, -0.6846, -0.01829, 0.7287, -0.6846, -0.01829, 0.7287, -0.6846, -0.01829, 0.7287, -0.6846, -0.9037, 0.4203, -0.08151, -0.9037, 0.4203, -0.08151, -0.9037, 0.4203, -0.08151, -0.8953, 0.4422, -0.05446, -0.8953, 0.4422, -0.05446, -0.8953, 0.4422, -0.05446, -0.9992, -0.03112, -0.02563, -0.9992, -0.03112, -0.02563, -0.9992, -0.03112, -0.02563, -0.9992, -0.03112, -0.02563, -0.9992, -0.03112, -0.02563, -1.0, 0.001962, -0.006017, -1.0, 0.002953, -0.002864, -1.0, 0.002987, -0.002753, -1.0, 0.002953, -0.002864, -1.0, 0.003129, -0.002307, -1.0, 0.002987, -0.002753, -0.8905, 0.455, 0.007281, -0.8905, 0.455, 0.007281, -0.8905, 0.455, 0.007281, -0.9987, -0.05063, -0.0008102, -0.9987, -0.05063, -0.0008102, -0.9987, -0.05063, -0.0008102, -0.9988, -0.03186, 0.0364, -0.9988, -0.03186, 0.0364, -0.9988, -0.03186, 0.0364, -0.9853, -0.1372, -0.1022, -0.9853, -0.1372, -0.1022, -0.9853, -0.1372, -0.1022, -0.963, -0.06501, -0.2614, -0.963, -0.06501, -0.2614, -0.963, -0.06501, -0.2614, 0.3557, -0.9346, -0.008835, 0.3557, -0.9346, -0.008835, 0.3557, -0.9346, -0.008835, 0.09719, -0.353, 0.9305, 0.09719, -0.353, 0.9305, 0.09719, -0.353, 0.9305, 0.09719, -0.353, 0.9305, -0.9815, -0.05265, -0.1843, -0.9815, -0.05265, -0.1843, -0.9815, -0.05265, -0.1843, 0.1715, -0.8059, 0.5666, 0.1715, -0.8059, 0.5666, 0.1715, -0.8059, 0.5666, 0.1715, -0.8059, 0.5666, -0.997, -0.008917, -0.07732, -0.997, -0.008917, -0.07732, -0.997, -0.008917, -0.07732, -0.9884, -0.1486, 0.03154, -0.9884, -0.1486, 0.03154, -0.9884, -0.1486, 0.03154, -0.9884, -0.1486, 0.03154, 0.188, -0.9811, 0.04627, 0.188, -0.9811, 0.04627, 0.188, -0.9811, 0.04627, 0.188, -0.9811, 0.04627, -0.9731, -0.2282, -0.03292, -0.9731, -0.2282, -0.03292, -0.9731, -0.2282, -0.03292, -0.9731, -0.2282, -0.03292, -0.9993, -0.03072, 0.01987, -0.9993, -0.03072, 0.01987, -0.9993, -0.03072, 0.01987, 0.1775, -0.9657, -0.1894, 0.1775, -0.9657, -0.1894, 0.1775, -0.9657, -0.1894, 0.1775, -0.9657, -0.1894, -0.9841, 0.1682, 0.05755, -0.9841, 0.1682, 0.05755, -0.9841, 0.1682, 0.05755, -0.9275, 0.3739, -0.001946, -0.9275, 0.3739, -0.001946, -0.9275, 0.3739, -0.001946, -0.994, 0.03315, 0.1043, -0.994, 0.03315, 0.1043, -0.994, 0.03315, 0.1043, 0.127, -0.7735, -0.621, 0.127, -0.7735, -0.621, 0.127, -0.7735, -0.621, 0.127, -0.7735, -0.621, -0.9748, -0.09805, 0.2003, -0.9748, -0.09805, 0.2003, -0.9748, -0.09805, 0.2003, 0.05215, -0.4276, -0.9025, 0.05215, -0.4276, -0.9025, 0.05215, -0.4276, -0.9025, 0.05215, -0.4276, -0.9025, -0.962, -0.22, 0.1618, -0.962, -0.22, 0.1618, -0.962, -0.22, 0.1618, -0.005597, -0.1388, -0.9903, -0.005597, -0.1388, -0.9903, -0.005597, -0.1388, -0.9903, -0.005597, -0.1388, -0.9903, -0.9502, -0.2671, 0.1608, -0.9502, -0.2671, 0.1608, -0.9502, -0.2671, 0.1608, 0.06882, -0.9728, -0.221, 0.06882, -0.9728, -0.221, 0.06882, -0.9728, -0.221, 0.06882, -0.9728, -0.221, -0.9445, -0.2824, 0.1679, -0.9445, -0.2824, 0.1679, -0.9445, -0.2824, 0.1679, -0.03634, -0.663, 0.7477, -0.03634, -0.663, 0.7477, -0.03634, -0.663, 0.7477, -0.9902, 0.1271, 0.05826, -0.9902, 0.1271, 0.05826, -0.9902, 0.1271, 0.05826, -0.02165, 0.9998, 0.003189, -0.02173, 0.9998, 0.003225, -0.0211, 0.9998, 0.002937, -0.05113, 0.7369, 0.6741, -0.05113, 0.7369, 0.6741, -0.05113, 0.7369, 0.6741, -0.07427, 0.7238, 0.686, -0.07427, 0.7238, 0.686, -0.07427, 0.7238, 0.686, -0.09719, -0.353, 0.9305, -0.09719, -0.353, 0.9305, -0.09719, -0.353, 0.9305, -0.09719, -0.353, 0.9305, 0.9884, -0.1486, 0.03154, 0.9884, -0.1486, 0.03154, 0.9884, -0.1486, 0.03154, 0.9884, -0.1486, 0.03154, -0.1715, -0.8059, 0.5666, -0.1715, -0.8059, 0.5666, -0.1715, -0.8059, 0.5666, -0.1715, -0.8059, 0.5666, -0.188, -0.9811, 0.04627, -0.188, -0.9811, 0.04627, -0.188, -0.9811, 0.04627, -0.188, -0.9811, 0.04627, 0.9834, -0.1808, 0.01305, 0.9834, -0.1808, 0.01305, 0.9834, -0.1808, 0.01305, 0.9834, -0.1808, 0.01305, -0.1775, -0.9657, -0.1894, -0.1775, -0.9657, -0.1894, -0.1775, -0.9657, -0.1894, -0.1775, -0.9657, -0.1894, 0.9841, 0.1682, 0.05755, 0.9841, 0.1682, 0.05755, 0.9841, 0.1682, 0.05755, 0.9275, 0.3739, -0.001946, 0.9275, 0.3739, -0.001946, 0.9275, 0.3739, -0.001946, -0.127, -0.7735, -0.621, -0.127, -0.7735, -0.621, -0.127, -0.7735, -0.621, -0.127, -0.7735, -0.621, 0.994, 0.03315, 0.1043, 0.994, 0.03315, 0.1043, 0.994, 0.03315, 0.1043, 0.886, -0.3952, -0.2426, 0.886, -0.3952, -0.2426, 0.886, -0.3952, -0.2426, -0.05215, -0.4276, -0.9025, -0.05215, -0.4276, -0.9025, -0.05215, -0.4276, -0.9025, -0.05215, -0.4276, -0.9025, 0.05113, 0.7369, 0.6741, 0.05113, 0.7369, 0.6741, 0.05113, 0.7369, 0.6741, 0.02204, 0.9998, 0.003368, 0.0211, 0.9998, 0.002937, 0.02173, 0.9998, 0.003225])] * 3)])
me_car3_003 = bpy.data.meshes.new('Car3.003')
me_car3_003.from_pydata([(-1.107, 1.572, 0.4536), (-1.107, 1.573, 0.3807), (-1.324, 1.544, 0.4016), (-1.086, 1.413, 0.4515), (-1.116, 1.41, 0.4443), (-1.091, 1.369, 0.4474), (-1.086, 1.414, 0.3786), (-1.114, 1.411, 0.3721), (-1.089, 1.37, 0.3748), (-1.303, 1.387, 0.3267), (-1.324, 1.545, 0.3287), (-1.303, 1.386, 0.3996)], [], [(6, 1, 0, 3), (0, 1, 10, 2), (2, 3, 0), (4, 5, 3), (2, 11, 4, 3), (8, 6, 3, 5), (1, 6, 7, 9), (6, 8, 7), (5, 4, 7, 8), (11, 9, 7, 4), (1, 9, 10), (10, 9, 11, 2)])
me_car3_003.polygons.foreach_set('use_smooth', [True] * 12)
_k = set([(0, 1), (0, 2), (0, 3), (1, 6), (1, 10), (2, 10), (2, 11), (3, 4), (3, 5), (3, 6), (4, 5), (4, 7), (4, 11), (5, 8), (6, 7), (6, 8), (7, 8), (7, 9), (9, 10), (9, 11)])
me_car3_003.attributes.new('sharp_edge', 'BOOLEAN', 'EDGE').data.foreach_set('value', [ (min(e.vertices), max(e.vertices)) in _k for e in me_car3_003.edges])
_uv = me_car3_003.uv_layers.new(name='UVMap')
_uv.uv.foreach_set('vector', [0.1479, 0.009682, 0.1144, 0.009524, 0.1155, 0.04541, 0.1155, 0.04541, 0.15, 0.04621, 0.15, 0.01, 0.1138, 0.01, 0.1138, 0.04621, 0.15, 0.04621, 0.1138, 0.01, 0.1138, 0.04621, 0.1188, 0.01, 0.1163, 0.04621, 0.1138, 0.01, 0.15, 0.04621, 0.15, 0.01, 0.1188, 0.01, 0.1138, 0.01, 0.1161, 0.01, 0.1479, 0.009682, 0.1155, 0.04541, 0.1163, 0.04621, 0.25, 0.085, 0.25, 0.01, 0.2374, 0.01, 0.15, 0.01, 0.25, 0.01, 0.1161, 0.01, 0.2374, 0.01, 0.1163, 0.04621, 0.1188, 0.04621, 0.1183, 0.01, 0.1161, 0.01, 0.15, 0.04621, 0.15, 0.01, 0.1183, 0.01, 0.1188, 0.04621, 0.25, 0.085, 0.15, 0.01, 0.15, 0.085, 0.15, 0.04621, 0.15, 0.01, 0.1138, 0.01, 0.1138, 0.04621])
me_car3_003.materials.append(mat_car3_mat)
me_car3_003.use_remesh_fix_poles = True
me_car3_003.use_remesh_preserve_attributes = False
me_car3_003.use_mirror_vertex_groups = False
me_car3_003.update()
me_car3_003.normals_split_custom_set([tuple(v) for v in zip(*[iter([0.9913, 0.1318, 0.001725, 0.9913, 0.1318, 0.001725, 0.9913, 0.1318, 0.001725, 0.9913, 0.1318, 0.001725, -0.1292, 0.9915, 0.01298, -0.1292, 0.9915, 0.01298, -0.1292, 0.9915, 0.01298, -0.1292, 0.9915, 0.01298, -0.2278, -0.04303, 0.9728, -0.2278, -0.04303, 0.9728, -0.2278, -0.04303, 0.9728, -0.2246, -0.06747, 0.9721, -0.2246, -0.06747, 0.9721, -0.2246, -0.06747, 0.9721, -0.2278, -0.04303, 0.9728, -0.2278, -0.04303, 0.9728, -0.2278, -0.04303, 0.9728, -0.2278, -0.04303, 0.9728, 0.9962, -0.08656, 0.008056, 0.9962, -0.08656, 0.008056, 0.9962, -0.08656, 0.008056, 0.9962, -0.08656, 0.008056, 0.2278, 0.04303, -0.9728, 0.2278, 0.04303, -0.9728, 0.2278, 0.04303, -0.9728, 0.2278, 0.04303, -0.9728, 0.2246, 0.06746, -0.9721, 0.2246, 0.06746, -0.9721, 0.2246, 0.06746, -0.9721, -0.8549, -0.5178, -0.03271, -0.8549, -0.5178, -0.03271, -0.8549, -0.5178, -0.03271, -0.8549, -0.5178, -0.03271, 0.1292, -0.9915, -0.01299, 0.1292, -0.9915, -0.01299, 0.1292, -0.9915, -0.01299, 0.1292, -0.9915, -0.01299, 0.2278, 0.04303, -0.9728, 0.2278, 0.04303, -0.9728, 0.2278, 0.04303, -0.9728, -0.9913, -0.1318, -0.001725, -0.9913, -0.1318, -0.001725, -0.9913, -0.1318, -0.001725, -0.9913, -0.1318, -0.001725])] * 3)])
me_car3_004 = bpy.data.meshes.new('Car3.004')
me_car3_004.from_pydata([(0.0, 0.5865, 2.803), (-0.9584, 0.5891, 2.598), (0.0, 0.5883, 2.663), (-0.9645, 0.5868, 2.778), (0.0, 0.7901, 2.833), (0.9584, 0.5891, 2.598), (0.9645, 0.5868, 2.778), (1.061, 0.5887, 2.636), (1.035, 0.5873, 2.736), (0.9645, 0.7904, 2.807), (0.0, 0.7919, 2.693), (0.9693, 0.7922, 2.667), (1.053, 0.791, 2.766), (1.079, 0.7923, 2.665), (1.106, 0.7973, 2.279), (1.088, 0.5929, 2.312), (0.996, 0.5929, 2.314), (0.996, 0.7973, 2.281), (-0.9645, 0.7904, 2.807), (-0.9693, 0.7922, 2.667), (-1.053, 0.791, 2.766), (-1.106, 0.7973, 2.279), (-1.079, 0.7923, 2.665), (-0.996, 0.7973, 2.281), (-0.996, 0.5929, 2.314), (-1.088, 0.5929, 2.312), (-1.061, 0.5887, 2.636), (-1.035, 0.5873, 2.736)], [], [(1, 0, 3), (0, 1, 2), (0, 2, 5), (4, 3, 0), (4, 0, 6), (5, 6, 0), (6, 5, 7), (6, 9, 4), (7, 8, 6), (9, 6, 8), (9, 11, 10), (10, 4, 9), (11, 9, 12), (8, 12, 9), (12, 13, 11), (13, 12, 8), (8, 7, 13), (15, 14, 13), (11, 13, 14), (13, 7, 15), (14, 15, 16), (16, 15, 7), (16, 17, 14), (7, 5, 16), (14, 17, 11), (18, 10, 19), (10, 18, 4), (19, 20, 18), (20, 19, 22), (21, 19, 23), (19, 21, 22), (24, 21, 23), (21, 24, 25), (24, 26, 25), (26, 24, 1), (26, 3, 27), (3, 26, 1), (27, 22, 26), (22, 25, 26), (18, 27, 3), (27, 18, 20), (22, 27, 20), (25, 22, 21), (3, 4, 18)])
me_car3_004.polygons.foreach_set('use_smooth', [True] * 44)
_k = set([(0, 3), (0, 4), (0, 6), (3, 18), (3, 27), (4, 9), (4, 18), (6, 8), (6, 9), (7, 8), (7, 13), (7, 15), (7, 16), (8, 9), (8, 12), (9, 12), (12, 13), (13, 14), (13, 15), (14, 15), (14, 17), (15, 16), (18, 20), (18, 27), (20, 22), (20, 27), (21, 22), (21, 23), (21, 24), (21, 25), (22, 25), (22, 26), (24, 25), (25, 26), (26, 27)])
me_car3_004.attributes.new('sharp_edge', 'BOOLEAN', 'EDGE').data.foreach_set('value', [ (min(e.vertices), max(e.vertices)) in _k for e in me_car3_004.edges])
_uv = me_car3_004.uv_layers.new(name='UVMap')
_uv.uv.foreach_set('vector', [0.4865, 0.5953, 0.4315, 0.7793, 0.4321, 0.5963, 0.4315, 0.7793, 0.4865, 0.5953, 0.4739, 0.7777, 0.4315, 0.7793, 0.4739, 0.7777, 0.4865, 0.5953, 0.01, 0.82, 0.1929, 0.7776, 0.01, 0.7776, 0.01, 0.82, 0.01, 0.7776, 0.1929, 0.7776, 0.4865, 0.5953, 0.4321, 0.5963, 0.4315, 0.7793, 0.4321, 0.5963, 0.4865, 0.5953, 0.4744, 0.5762, 0.1929, 0.7776, 0.1929, 0.82, 0.01, 0.82, 0.4744, 0.5762, 0.4441, 0.5824, 0.4321, 0.5963, 0.1929, 0.82, 0.1929, 0.7776, 0.2063, 0.7776, 0.4324, 0.5963, 0.4748, 0.5938, 0.4739, 0.7777, 0.4739, 0.7777, 0.4315, 0.7793, 0.4324, 0.5963, 0.4748, 0.5938, 0.4324, 0.5963, 0.4444, 0.5791, 0.2063, 0.7776, 0.2096, 0.82, 0.1929, 0.82, 0.4444, 0.5791, 0.4747, 0.573, 0.4748, 0.5938, 0.2401, 0.82, 0.2096, 0.82, 0.2179, 0.7776, 0.2179, 0.7776, 0.2484, 0.7776, 0.2401, 0.82, 0.3465, 0.7776, 0.3573, 0.82, 0.2401, 0.82, 0.4748, 0.5938, 0.4747, 0.573, 0.5916, 0.5636, 0.2401, 0.82, 0.2484, 0.7776, 0.3465, 0.7776, 0.3573, 0.82, 0.3606, 0.7776, 0.3781, 0.7776, 0.5723, 0.5848, 0.5723, 0.5673, 0.4744, 0.5762, 0.3781, 0.7776, 0.3781, 0.82, 0.3573, 0.82, 0.4744, 0.5762, 0.4865, 0.5953, 0.5723, 0.5848, 0.5916, 0.5636, 0.5918, 0.5844, 0.4748, 0.5938, 0.4324, 0.5963, 0.4739, 0.7777, 0.4748, 0.5938, 0.4739, 0.7777, 0.4324, 0.5963, 0.4315, 0.7793, 0.4748, 0.5938, 0.4444, 0.5791, 0.4324, 0.5963, 0.4444, 0.5791, 0.4748, 0.5938, 0.4747, 0.573, 0.5916, 0.5636, 0.4748, 0.5938, 0.5918, 0.5844, 0.4748, 0.5938, 0.5916, 0.5636, 0.4747, 0.573, 0.3781, 0.7776, 0.3573, 0.82, 0.3781, 0.82, 0.3573, 0.82, 0.3781, 0.7776, 0.3606, 0.7776, 0.5723, 0.5848, 0.4744, 0.5762, 0.5723, 0.5673, 0.4744, 0.5762, 0.5723, 0.5848, 0.4865, 0.5953, 0.4744, 0.5762, 0.4321, 0.5963, 0.4441, 0.5824, 0.4321, 0.5963, 0.4744, 0.5762, 0.4865, 0.5953, 0.2179, 0.7776, 0.2401, 0.82, 0.2484, 0.7776, 0.2401, 0.82, 0.3465, 0.7776, 0.2484, 0.7776, 0.1929, 0.82, 0.2063, 0.7776, 0.1929, 0.7776, 0.2063, 0.7776, 0.1929, 0.82, 0.2096, 0.82, 0.2401, 0.82, 0.2179, 0.7776, 0.2096, 0.82, 0.3465, 0.7776, 0.2401, 0.82, 0.3573, 0.82, 0.1929, 0.7776, 0.01, 0.82, 0.1929, 0.82])
me_car3_004.materials.append(mat_car3_mat)
me_car3_004.use_remesh_fix_poles = True
me_car3_004.use_remesh_preserve_attributes = False
me_car3_004.use_mirror_vertex_groups = False
me_car3_004.update()
me_car3_004.normals_split_custom_set([tuple(v) for v in zip(*[iter([1.174e-06, -0.9999, -0.01309, -3.221e-14, -0.9999, -0.01309, -3.717e-07, -0.9999, -0.01309, -3.221e-14, -0.9999, -0.01309, 1.174e-06, -0.9999, -0.01309, 0.0, -0.9999, -0.01309, -3.221e-14, -0.9999, -0.01309, 0.0, -0.9999, -0.01309, -1.174e-06, -0.9999, -0.01309, -0.02633, -0.1431, 0.9894, -0.02633, -0.1431, 0.9894, -0.02633, -0.1431, 0.9894, 0.02633, -0.1431, 0.9894, 0.02633, -0.1431, 0.9894, 0.02633, -0.1431, 0.9894, -1.174e-06, -0.9999, -0.01309, 3.717e-07, -0.9999, -0.01309, -3.221e-14, -0.9999, -0.01309, 3.717e-07, -0.9999, -0.01309, -1.174e-06, -0.9999, -0.01309, -5.551e-07, -0.9999, -0.01309, 0.02633, -0.1431, 0.9894, 0.02633, -0.1431, 0.9894, 0.02633, -0.1431, 0.9894, -5.551e-07, -0.9999, -0.01309, 5.647e-06, -0.9999, -0.01309, 3.717e-07, -0.9999, -0.01309, 0.5027, -0.1237, 0.8556, 0.5027, -0.1237, 0.8556, 0.5027, -0.1237, 0.8556, 2.27e-06, 0.9999, 0.01308, 7.786e-07, 0.9999, 0.01309, -4.819e-09, 0.9999, 0.01309, -4.819e-09, 0.9999, 0.01309, -4.744e-09, 0.9999, 0.01309, 2.27e-06, 0.9999, 0.01308, 7.786e-07, 0.9999, 0.01309, 2.27e-06, 0.9999, 0.01308, 3.03e-06, 0.9999, 0.01308, 0.4204, -0.1651, 0.8922, 0.4204, -0.1651, 0.8922, 0.4204, -0.1651, 0.8922, 3.03e-06, 0.9999, 0.01308, -2.989e-07, 0.9999, 0.01309, 7.786e-07, 0.9999, 0.01309, 0.9611, -0.1187, 0.2495, 0.9611, -0.1187, 0.2495, 0.9611, -0.1187, 0.2495, 0.9611, -0.1187, 0.2495, 0.9611, -0.1187, 0.2495, 0.9611, -0.1187, 0.2495, 0.9949, -0.07407, 0.06781, 0.9949, -0.07407, 0.06781, 0.9949, -0.07407, 0.06781, 7.786e-07, 0.9999, 0.01309, -2.989e-07, 0.9999, 0.01309, -3.36e-07, 0.9999, 0.01309, 0.992, -0.09695, 0.08066, 0.992, -0.09695, 0.08066, 0.992, -0.09695, 0.08066, -0.0213, -0.1603, -0.9868, -0.022, -0.16, -0.9869, -0.01904, -0.1615, -0.9867, 5.006e-07, -0.9999, -0.01309, 5.006e-07, -0.9999, -0.01309, 5.006e-07, -0.9999, -0.01309, -0.01904, -0.1615, -0.9867, -0.01849, -0.1618, -0.9866, -0.0213, -0.1603, -0.9868, -5.551e-07, -0.9999, -0.01309, -1.174e-06, -0.9999, -0.01309, -1.759e-06, -0.9999, -0.01309, -3.36e-07, 0.9999, 0.01309, -3.52e-07, 0.9999, 0.01309, 7.786e-07, 0.9999, 0.01309, -2.231e-06, 0.9999, 0.01308, -4.819e-09, 0.9999, 0.01309, -7.073e-07, 0.9999, 0.01309, -4.819e-09, 0.9999, 0.01309, -2.231e-06, 0.9999, 0.01308, -4.744e-09, 0.9999, 0.01309, -7.073e-07, 0.9999, 0.01309, -2.926e-06, 0.9999, 0.01308, -2.231e-06, 0.9999, 0.01308, -2.926e-06, 0.9999, 0.01308, -7.073e-07, 0.9999, 0.01309, 4.113e-07, 0.9999, 0.01309, 4.32e-07, 0.9999, 0.01309, -7.073e-07, 0.9999, 0.01309, 4.399e-07, 0.9999, 0.01309, -7.073e-07, 0.9999, 0.01309, 4.32e-07, 0.9999, 0.01309, 4.113e-07, 0.9999, 0.01309, 0.01848, -0.1618, -0.9866, 0.01848, -0.1618, -0.9866, 0.01848, -0.1618, -0.9866, 0.022, -0.16, -0.9869, 0.022, -0.16, -0.9869, 0.022, -0.16, -0.9869, -6.495e-08, -0.9999, -0.01309, 4.544e-07, -0.9999, -0.01309, -5.006e-07, -0.9999, -0.01309, 4.544e-07, -0.9999, -0.01309, -6.495e-08, -0.9999, -0.01309, 1.174e-06, -0.9999, -0.01309, 4.544e-07, -0.9999, -0.01309, -3.717e-07, -0.9999, -0.01309, -5.647e-06, -0.9999, -0.01309, -3.717e-07, -0.9999, -0.01309, 4.544e-07, -0.9999, -0.01309, 1.174e-06, -0.9999, -0.01309, -0.9611, -0.1187, 0.2495, -0.9611, -0.1187, 0.2495, -0.9611, -0.1187, 0.2495, -0.992, -0.09695, 0.08066, -0.992, -0.09695, 0.08066, -0.992, -0.09695, 0.08066, -0.5027, -0.1237, 0.8556, -0.5027, -0.1237, 0.8556, -0.5027, -0.1237, 0.8556, -0.4204, -0.1651, 0.8922, -0.4204, -0.1651, 0.8922, -0.4204, -0.1651, 0.8922, -0.9611, -0.1187, 0.2495, -0.9611, -0.1187, 0.2495, -0.9611, -0.1187, 0.2495, -0.9949, -0.07407, 0.06781, -0.9949, -0.07407, 0.06781, -0.9949, -0.07407, 0.06781, -0.02633, -0.1431, 0.9894, -0.02633, -0.1431, 0.9894, -0.02633, -0.1431, 0.9894])] * 3)])
me_car3_005 = bpy.data.meshes.new('Car3.005')
me_car3_005.from_pydata([(1e-06, 0.5543, -2.753), (1e-06, 0.5523, -2.602), (-0.886, 0.5516, -2.548), (-0.8922, 0.5539, -2.728), (1e-06, 0.7586, -2.779), (0.886, 0.5516, -2.548), (0.8922, 0.5539, -2.728), (0.8922, 0.7582, -2.753), (0.9891, 0.5521, -2.586), (0.9629, 0.5534, -2.686), (0.9804, 0.7577, -2.712), (1.007, 0.7564, -2.611), (0.897, 0.7564, -2.613), (1.033, 0.754, -2.428), (1.016, 0.5505, -2.465), (0.9237, 0.5505, -2.468), (0.9237, 0.754, -2.43), (1e-06, 0.7567, -2.639), (-0.8922, 0.7582, -2.753), (-0.897, 0.7564, -2.613), (-0.9804, 0.7577, -2.712), (-1.007, 0.7564, -2.611), (-1.033, 0.754, -2.428), (-0.9237, 0.754, -2.43), (-0.9237, 0.5505, -2.468), (-1.016, 0.5505, -2.465), (-0.9891, 0.5521, -2.586), (-0.9629, 0.5534, -2.686)], [], [(0, 5, 1), (0, 1, 2), (2, 3, 0), (4, 0, 3), (4, 6, 0), (5, 0, 6), (6, 4, 7), (6, 8, 5), (7, 9, 6), (8, 6, 9), (9, 7, 10), (9, 11, 8), (11, 9, 10), (10, 12, 11), (12, 13, 11), (11, 14, 8), (14, 11, 13), (15, 8, 14), (13, 15, 14), (8, 15, 5), (15, 13, 16), (13, 12, 16), (12, 10, 7), (7, 17, 12), (17, 7, 4), (17, 4, 18), (18, 19, 17), (19, 18, 20), (20, 21, 19), (19, 21, 22), (22, 23, 19), (24, 23, 22), (22, 25, 24), (24, 25, 26), (26, 2, 24), (26, 27, 3), (3, 2, 26), (27, 26, 21), (21, 26, 25), (18, 3, 27), (27, 20, 18), (21, 20, 27), (25, 22, 21), (3, 18, 4)])
me_car3_005.polygons.foreach_set('use_smooth', [True] * 44)
_k = set([(0, 3), (0, 4), (0, 6), (3, 18), (3, 27), (4, 7), (4, 18), (6, 7), (6, 9), (7, 9), (7, 10), (8, 9), (8, 11), (8, 14), (9, 10), (10, 11), (11, 13), (11, 14), (13, 14), (13, 15), (13, 16), (14, 15), (18, 20), (18, 27), (20, 21), (20, 27), (21, 22), (21, 25), (21, 26), (22, 23), (22, 25), (24, 25), (24, 26), (25, 26), (26, 27)])
me_car3_005.attributes.new('sharp_edge', 'BOOLEAN', 'EDGE').data.foreach_set('value', [ (min(e.vertices), max(e.vertices)) in _k for e in me_car3_005.edges])
_uv = me_car3_005.uv_layers.new(name='UVMap')
_uv.uv.foreach_set('vector', [0.4315, 0.7793, 0.4865, 0.5953, 0.4739, 0.7777, 0.4315, 0.7793, 0.4739, 0.7777, 0.4865, 0.5953, 0.4865, 0.5953, 0.4321, 0.5963, 0.4315, 0.7793, 0.01, 0.87, 0.01, 0.8276, 0.1929, 0.8276, 0.01, 0.87, 0.1929, 0.8276, 0.01, 0.8276, 0.4865, 0.5953, 0.4315, 0.7793, 0.4321, 0.5963, 0.1929, 0.8276, 0.01, 0.87, 0.1929, 0.87, 0.4321, 0.5963, 0.4744, 0.5762, 0.4865, 0.5953, 0.1929, 0.87, 0.2063, 0.8276, 0.1929, 0.8276, 0.4744, 0.5762, 0.4321, 0.5963, 0.4441, 0.5824, 0.2063, 0.8276, 0.1929, 0.87, 0.2096, 0.87, 0.2179, 0.8276, 0.2401, 0.87, 0.2484, 0.8276, 0.2401, 0.87, 0.2179, 0.8276, 0.2096, 0.87, 0.4444, 0.5791, 0.4748, 0.5938, 0.4747, 0.573, 0.4748, 0.5938, 0.5916, 0.5636, 0.4747, 0.573, 0.2401, 0.87, 0.3465, 0.8276, 0.2484, 0.8276, 0.3465, 0.8276, 0.2401, 0.87, 0.3573, 0.87, 0.5723, 0.5848, 0.4744, 0.5762, 0.5723, 0.5673, 0.3573, 0.87, 0.3781, 0.8276, 0.3606, 0.8276, 0.4744, 0.5762, 0.5723, 0.5848, 0.4865, 0.5953, 0.3781, 0.8276, 0.3573, 0.87, 0.3781, 0.87, 0.5916, 0.5636, 0.4748, 0.5938, 0.5918, 0.5844, 0.4748, 0.5938, 0.4444, 0.5791, 0.4324, 0.5963, 0.4324, 0.5963, 0.4739, 0.7777, 0.4748, 0.5938, 0.4739, 0.7777, 0.4324, 0.5963, 0.4315, 0.7793, 0.4739, 0.7777, 0.4315, 0.7793, 0.4324, 0.5963, 0.4324, 0.5963, 0.4748, 0.5938, 0.4739, 0.7777, 0.4748, 0.5938, 0.4324, 0.5963, 0.4444, 0.5791, 0.4444, 0.5791, 0.4747, 0.573, 0.4748, 0.5938, 0.4748, 0.5938, 0.4747, 0.573, 0.5916, 0.5636, 0.5916, 0.5636, 0.5918, 0.5844, 0.4748, 0.5938, 0.3781, 0.8276, 0.3781, 0.87, 0.3573, 0.87, 0.3573, 0.87, 0.3606, 0.8276, 0.3781, 0.8276, 0.5723, 0.5848, 0.5723, 0.5673, 0.4744, 0.5762, 0.4744, 0.5762, 0.4865, 0.5953, 0.5723, 0.5848, 0.4744, 0.5762, 0.4441, 0.5824, 0.4321, 0.5963, 0.4321, 0.5963, 0.4865, 0.5953, 0.4744, 0.5762, 0.2179, 0.8276, 0.2484, 0.8276, 0.2401, 0.87, 0.2401, 0.87, 0.2484, 0.8276, 0.3465, 0.8276, 0.1929, 0.87, 0.1929, 0.8276, 0.2063, 0.8276, 0.2063, 0.8276, 0.2096, 0.87, 0.1929, 0.87, 0.2401, 0.87, 0.2096, 0.87, 0.2179, 0.8276, 0.3465, 0.8276, 0.3573, 0.87, 0.2401, 0.87, 0.1929, 0.8276, 0.1929, 0.87, 0.01, 0.87])
me_car3_005.materials.append(mat_car3_mat)
me_car3_005.use_remesh_fix_poles = True
me_car3_005.use_remesh_preserve_attributes = False
me_car3_005.use_mirror_vertex_groups = False
me_car3_005.update()
me_car3_005.normals_split_custom_set([tuple(v) for v in zip(*[iter([8.755e-14, -0.9999, -0.01309, 1.766e-06, -0.9999, -0.01309, -1.198e-14, -0.9999, -0.01309, 8.755e-14, -0.9999, -0.01309, -1.198e-14, -0.9999, -0.01309, -1.733e-06, -0.9999, -0.01309, -1.733e-06, -0.9999, -0.01309, 2.708e-07, -0.9999, -0.01309, 8.755e-14, -0.9999, -0.01309, -0.02844, -0.1234, -0.992, -0.02844, -0.1234, -0.992, -0.02844, -0.1234, -0.992, 0.02844, -0.1234, -0.992, 0.02844, -0.1234, -0.992, 0.02844, -0.1234, -0.992, 1.766e-06, -0.9999, -0.01309, 8.755e-14, -0.9999, -0.01309, -2.708e-07, -0.9999, -0.01309, 0.02844, -0.1234, -0.992, 0.02844, -0.1234, -0.992, 0.02844, -0.1234, -0.992, -2.708e-07, -0.9999, -0.01309, 6.363e-07, -0.9999, -0.01309, 1.766e-06, -0.9999, -0.01309, 0.5023, -0.1067, -0.8581, 0.5023, -0.1067, -0.8581, 0.5023, -0.1067, -0.8581, 6.363e-07, -0.9999, -0.01309, -2.708e-07, -0.9999, -0.01309, -5.338e-06, -0.9999, -0.01309, 0.42, -0.1474, -0.8955, 0.42, -0.1474, -0.8955, 0.42, -0.1474, -0.8955, 0.9609, -0.1137, -0.2525, 0.9609, -0.1137, -0.2525, 0.9609, -0.1137, -0.2525, 0.9609, -0.1137, -0.2525, 0.9609, -0.1137, -0.2525, 0.9609, -0.1137, -0.2525, 1.737e-06, 0.9999, 0.01309, 8.462e-07, 0.9999, 0.01309, 3.7e-07, 0.9999, 0.01309, 8.462e-07, 0.9999, 0.01309, 3.416e-07, 0.9999, 0.01309, 3.7e-07, 0.9999, 0.01309, 0.9699, -0.1101, -0.2171, 0.9699, -0.1101, -0.2171, 0.9699, -0.1101, -0.2171, 0.9877, -0.05824, -0.1449, 0.9877, -0.05824, -0.1449, 0.9877, -0.05824, -0.1449, 1.305e-06, -0.9999, -0.01309, 6.363e-07, -0.9999, -0.01309, -5.915e-07, -0.9999, -0.01309, -0.02203, -0.1796, 0.9835, -0.02203, -0.1796, 0.9835, -0.02203, -0.1796, 0.9835, 6.363e-07, -0.9999, -0.01309, 1.305e-06, -0.9999, -0.01309, 1.766e-06, -0.9999, -0.01309, -0.01851, -0.1815, 0.9832, -0.01851, -0.1815, 0.9832, -0.01851, -0.1815, 0.9832, 3.416e-07, 0.9999, 0.01309, 8.462e-07, 0.9999, 0.01309, 3.255e-07, 0.9999, 0.01309, 8.462e-07, 0.9999, 0.01309, 1.737e-06, 0.9999, 0.01309, 1.494e-06, 0.9999, 0.01309, 1.494e-06, 0.9999, 0.01309, -7.631e-09, 0.9999, 0.01309, 8.462e-07, 0.9999, 0.01309, -7.631e-09, 0.9999, 0.01309, 1.494e-06, 0.9999, 0.01309, -8.858e-09, 0.9999, 0.01309, -7.631e-09, 0.9999, 0.01309, -8.858e-09, 0.9999, 0.01309, -1.545e-06, 0.9999, 0.01309, -1.545e-06, 0.9999, 0.01309, -9.154e-07, 0.9999, 0.01309, -7.631e-09, 0.9999, 0.01309, -9.154e-07, 0.9999, 0.01309, -1.545e-06, 0.9999, 0.01309, -1.85e-06, 0.9999, 0.01309, -1.85e-06, 0.9999, 0.01309, -4.584e-07, 0.9999, 0.01309, -9.154e-07, 0.9999, 0.01309, -9.154e-07, 0.9999, 0.01309, -4.584e-07, 0.9999, 0.01309, -4.649e-07, 0.9999, 0.01309, -4.649e-07, 0.9999, 0.01309, -4.649e-07, 0.9999, 0.01309, -9.154e-07, 0.9999, 0.01309, 0.01907, -0.1812, 0.9833, 0.0185, -0.1815, 0.9832, 0.02132, -0.18, 0.9834, 0.02132, -0.18, 0.9834, 0.02202, -0.1796, 0.9835, 0.01907, -0.1812, 0.9833, 5.07e-07, -0.9999, -0.01309, 5.07e-07, -0.9999, -0.01309, 5.07e-07, -0.9999, -0.01309, -9.813e-07, -0.9999, -0.01309, -1.733e-06, -0.9999, -0.01309, -3.397e-06, -0.9999, -0.01309, -9.813e-07, -0.9999, -0.01309, 5.338e-06, -0.9999, -0.01309, 2.708e-07, -0.9999, -0.01309, 2.708e-07, -0.9999, -0.01309, -1.733e-06, -0.9999, -0.01309, -9.813e-07, -0.9999, -0.01309, -0.9609, -0.1137, -0.2525, -0.9609, -0.1137, -0.2525, -0.9609, -0.1137, -0.2525, -0.9699, -0.1101, -0.2171, -0.9699, -0.1101, -0.2171, -0.9699, -0.1101, -0.2171, -0.5023, -0.1067, -0.8581, -0.5023, -0.1067, -0.8581, -0.5023, -0.1067, -0.8581, -0.42, -0.1474, -0.8955, -0.42, -0.1474, -0.8955, -0.42, -0.1474, -0.8955, -0.9609, -0.1137, -0.2525, -0.9609, -0.1137, -0.2525, -0.9609, -0.1137, -0.2525, -0.9877, -0.05823, -0.1449, -0.9877, -0.05823, -0.1449, -0.9877, -0.05823, -0.1449, -0.02844, -0.1234, -0.992, -0.02844, -0.1234, -0.992, -0.02844, -0.1234, -0.992])] * 3)])
me_car3_006 = bpy.data.meshes.new('Car3.006')
me_car3_006.from_pydata([(1.11, 0.7477, 2.083), (1.11, 0.8862, 1.757), (0.8446, 0.7477, 2.083), (1.11, 0.4191, 2.216), (1.11, 0.09288, 2.077), (0.8446, 0.09288, 2.077), (1.11, -0.03988, 1.749), (1.11, 0.7534, 1.428), (1.11, 0.4272, 1.29), (0.8446, 0.7534, 1.428), (1.11, 0.09859, 1.423), (0.8446, 0.09859, 1.423), (0.8446, 0.4272, 1.29), (0.8446, -0.03988, 1.749), (0.8446, 0.8862, 1.757), (0.8446, 0.4191, 2.216)], [], [(7, 1, 0, 4), (0, 1, 14, 2), (3, 0, 2, 15), (4, 0, 3), (4, 3, 15, 5), (6, 4, 5, 13), (4, 6, 10, 7), (10, 8, 7), (7, 8, 12, 9), (1, 7, 9, 14), (10, 6, 13, 11), (8, 10, 11, 12), (13, 12, 11), (13, 5, 15, 14), (14, 9, 12, 13), (15, 2, 14)])
me_car3_006.polygons.foreach_set('use_smooth', [True] * 16)
_k = set([(0, 1), (0, 2), (0, 3), (1, 7), (1, 14), (2, 14), (2, 15), (3, 4), (3, 15), (4, 5), (4, 6), (5, 13), (5, 15), (6, 10), (6, 13), (7, 8), (7, 9), (8, 10), (8, 12), (9, 12), (9, 14), (10, 11), (11, 12), (11, 13)])
me_car3_006.attributes.new('sharp_edge', 'BOOLEAN', 'EDGE').data.foreach_set('value', [ (min(e.vertices), max(e.vertices)) in _k for e in me_car3_006.edges])
_uv = me_car3_006.uv_layers.new(name='UVMap')
_uv.uv.foreach_set('vector', [0.9261, 0.9359, 0.8203, 0.9797, 0.7144, 0.9359, 0.7144, 0.7241, 0.9326, 0.65, 0.8951, 0.65, 0.8951, 0.6, 0.9326, 0.6, 0.97, 0.65, 0.9326, 0.65, 0.9326, 0.6, 0.97, 0.6, 0.7144, 0.7241, 0.7144, 0.9359, 0.6706, 0.83, 0.708, 0.65, 0.6706, 0.65, 0.6706, 0.6, 0.708, 0.6, 0.7454, 0.65, 0.708, 0.65, 0.708, 0.6, 0.7454, 0.6, 0.7144, 0.7241, 0.8203, 0.6803, 0.9261, 0.7241, 0.9261, 0.9359, 0.9261, 0.7241, 0.97, 0.83, 0.9261, 0.9359, 0.8577, 0.65, 0.8203, 0.65, 0.8203, 0.6, 0.8577, 0.6, 0.8951, 0.65, 0.8577, 0.65, 0.8577, 0.6, 0.8951, 0.6, 0.7829, 0.65, 0.7454, 0.65, 0.7454, 0.6, 0.7829, 0.6, 0.8203, 0.65, 0.7829, 0.65, 0.7829, 0.6, 0.8203, 0.6, 0.8203, 0.6803, 0.97, 0.83, 0.9261, 0.7241, 0.8203, 0.6803, 0.7144, 0.7241, 0.6706, 0.83, 0.8203, 0.9797, 0.8203, 0.9797, 0.9261, 0.9359, 0.97, 0.83, 0.8203, 0.6803, 0.6706, 0.83, 0.7144, 0.9359, 0.8203, 0.9797])
me_car3_006.materials.append(mat_car3_mat)
me_car3_006.use_remesh_fix_poles = True
me_car3_006.use_remesh_preserve_attributes = False
me_car3_006.use_mirror_vertex_groups = False
me_car3_006.update()
me_car3_006.normals_split_custom_set([tuple(v) for v in zip(*[iter([1.0, 2.339e-08, 0.0, 1.0, 1.187e-07, 0.0, 1.0, 9.896e-08, 0.0, 1.0, -1.439e-08, 0.0, -1.899e-06, 0.9205, 0.3907, -1.899e-06, 0.9205, 0.3907, -1.899e-06, 0.9205, 0.3907, -1.899e-06, 0.9205, 0.3907, 0.0, 0.3746, 0.9272, 0.0, 0.3746, 0.9272, 0.0, 0.3746, 0.9272, 0.0, 0.3746, 0.9272, 1.0, -1.439e-08, 0.0, 1.0, 9.896e-08, 0.0, 1.0, 0.0, 0.0, 0.0, -0.3907, 0.9205, 0.0, -0.3907, 0.9205, 0.0, -0.3907, 0.9205, 0.0, -0.3907, 0.9205, 0.0, -0.9272, 0.3746, 0.0, -0.9272, 0.3746, 0.0, -0.9272, 0.3746, 0.0, -0.9272, 0.3746, 1.0, -1.439e-08, 0.0, 1.0, -1.08e-07, 0.0, 1.0, -8.996e-08, 0.0, 1.0, 2.339e-08, 0.0, 1.0, -8.996e-08, 0.0, 1.0, 0.0, 0.0, 1.0, 2.339e-08, 0.0, -1.583e-06, 0.3907, -0.9205, -1.583e-06, 0.3907, -0.9205, -1.583e-06, 0.3907, -0.9205, -1.583e-06, 0.3907, -0.9205, -1.583e-06, 0.9272, -0.3746, -1.583e-06, 0.9272, -0.3746, -1.583e-06, 0.9272, -0.3746, -1.583e-06, 0.9272, -0.3746, 0.0, -0.9205, -0.3907, 0.0, -0.9205, -0.3907, 0.0, -0.9205, -0.3907, 0.0, -0.9205, -0.3907, -2.216e-06, -0.3746, -0.9272, -2.216e-06, -0.3746, -0.9272, -2.216e-06, -0.3746, -0.9272, -2.216e-06, -0.3746, -0.9272, -1.0, 4.414e-07, -4.492e-07, -1.0, 9.596e-08, 0.0, -1.0, 0.0, 0.0, -1.0, 4.414e-07, -4.492e-07, -1.0, 8.061e-07, -8.985e-07, -1.0, 5.599e-07, -7.487e-07, -1.0, 2.144e-07, -2.995e-07, -1.0, 2.144e-07, -2.995e-07, -1.0, 1.152e-07, 0.0, -1.0, 9.596e-08, 0.0, -1.0, 4.414e-07, -4.492e-07, -1.0, 5.599e-07, -7.487e-07, -1.0, -6.711e-07, 0.0, -1.0, 2.144e-07, -2.995e-07])] * 3)])
me_car3_007 = bpy.data.meshes.new('Car3.007')
me_car3_007.from_pydata([(1.09, 0.4272, -1.373), (1.09, 0.7534, -1.511), (0.8244, 0.4272, -1.373), (1.09, 0.09859, -1.505), (1.09, -0.03988, -1.832), (0.8244, -0.03988, -1.832), (1.09, 0.09288, -2.16), (1.09, 0.8862, -1.84), (1.09, 0.7477, -2.166), (0.8244, 0.8862, -1.84), (1.09, 0.4191, -2.299), (0.8244, 0.4191, -2.299), (0.8244, 0.7477, -2.166), (0.8244, 0.09288, -2.16), (0.8244, 0.7534, -1.511), (0.8244, 0.09859, -1.505)], [], [(7, 1, 0, 4), (0, 1, 14, 2), (3, 0, 2, 15), (4, 0, 3), (4, 3, 15, 5), (6, 4, 5, 13), (4, 6, 10, 7), (10, 8, 7), (7, 8, 12, 9), (1, 7, 9, 14), (10, 6, 13, 11), (8, 10, 11, 12), (13, 12, 11), (13, 5, 15, 14), (14, 9, 12, 13), (15, 2, 14)])
me_car3_007.polygons.foreach_set('use_smooth', [True] * 16)
_k = set([(0, 1), (0, 2), (0, 3), (1, 7), (1, 14), (2, 14), (2, 15), (3, 4), (3, 15), (4, 5), (4, 6), (5, 13), (5, 15), (6, 10), (6, 13), (7, 8), (7, 9), (8, 10), (8, 12), (9, 12), (9, 14), (10, 11), (11, 12), (11, 13)])
me_car3_007.attributes.new('sharp_edge', 'BOOLEAN', 'EDGE').data.foreach_set('value', [ (min(e.vertices), max(e.vertices)) in _k for e in me_car3_007.edges])
_uv = me_car3_007.uv_layers.new(name='UVMap')
_uv.uv.foreach_set('vector', [0.9261, 0.9359, 0.8203, 0.9797, 0.7144, 0.9359, 0.7144, 0.7241, 0.9326, 0.65, 0.8951, 0.65, 0.8951, 0.6, 0.9326, 0.6, 0.97, 0.65, 0.9326, 0.65, 0.9326, 0.6, 0.97, 0.6, 0.7144, 0.7241, 0.7144, 0.9359, 0.6706, 0.83, 0.708, 0.65, 0.6706, 0.65, 0.6706, 0.6, 0.708, 0.6, 0.7454, 0.65, 0.708, 0.65, 0.708, 0.6, 0.7454, 0.6, 0.7144, 0.7241, 0.8203, 0.6803, 0.9261, 0.7241, 0.9261, 0.9359, 0.9261, 0.7241, 0.97, 0.83, 0.9261, 0.9359, 0.8577, 0.65, 0.8203, 0.65, 0.8203, 0.6, 0.8577, 0.6, 0.8951, 0.65, 0.8577, 0.65, 0.8577, 0.6, 0.8951, 0.6, 0.7829, 0.65, 0.7454, 0.65, 0.7454, 0.6, 0.7829, 0.6, 0.8203, 0.65, 0.7829, 0.65, 0.7829, 0.6, 0.8203, 0.6, 0.8203, 0.6803, 0.97, 0.83, 0.9261, 0.7241, 0.8203, 0.6803, 0.7144, 0.7241, 0.6706, 0.83, 0.8203, 0.9797, 0.8203, 0.9797, 0.9261, 0.9359, 0.97, 0.83, 0.8203, 0.6803, 0.6706, 0.83, 0.7144, 0.9359, 0.8203, 0.9797])
me_car3_007.materials.append(mat_car3_mat)
me_car3_007.use_remesh_fix_poles = True
me_car3_007.use_remesh_preserve_attributes = False
me_car3_007.use_mirror_vertex_groups = False
me_car3_007.update()
me_car3_007.normals_split_custom_set([tuple(v) for v in zip(*[iter([1.0, 2.72e-07, 3.171e-07, 1.0, 0.0, 0.0, 1.0, 1.118e-07, 0.0, 1.0, 6.876e-07, 4.757e-07, -6.331e-07, 0.3907, 0.9205, -6.331e-07, 0.3907, 0.9205, -6.331e-07, 0.3907, 0.9205, -6.331e-07, 0.3907, 0.9205, 6.331e-07, -0.3746, 0.9272, 6.331e-07, -0.3746, 0.9272, 6.331e-07, -0.3746, 0.9272, 6.331e-07, -0.3746, 0.9272, 1.0, 6.876e-07, 4.757e-07, 1.0, 1.118e-07, 0.0, 1.0, 6.711e-07, 0.0, 0.0, -0.9205, 0.3907, 0.0, -0.9205, 0.3907, 0.0, -0.9205, 0.3907, 0.0, -0.9205, 0.3907, 0.0, -0.9272, -0.3746, 0.0, -0.9272, -0.3746, 0.0, -0.9272, -0.3746, 0.0, -0.9272, -0.3746, 1.0, 6.876e-07, 4.757e-07, 1.0, 1.152e-06, 9.513e-07, 1.0, 8.478e-07, 7.928e-07, 1.0, 2.72e-07, 3.171e-07, 1.0, 8.478e-07, 7.928e-07, 1.0, -6.711e-07, 0.0, 1.0, 2.72e-07, 3.171e-07, 0.0, 0.9205, -0.3907, 0.0, 0.9205, -0.3907, 0.0, 0.9205, -0.3907, 0.0, 0.9205, -0.3907, 0.0, 0.9272, 0.3746, 0.0, 0.9272, 0.3746, 0.0, 0.9272, 0.3746, 0.0, 0.9272, 0.3746, 0.0, -0.3907, -0.9205, 0.0, -0.3907, -0.9205, 0.0, -0.3907, -0.9205, 0.0, -0.3907, -0.9205, 0.0, 0.3746, -0.9272, 0.0, 0.3746, -0.9272, 0.0, 0.3746, -0.9272, 0.0, 0.3746, -0.9272, -1.0, 3.028e-08, 0.0, -1.0, -6.147e-08, 0.0, -1.0, 0.0, 0.0, -1.0, 3.028e-08, 0.0, -1.0, 1.098e-07, 0.0, -1.0, 9.146e-08, 0.0, -1.0, -2.963e-10, 0.0, -1.0, -2.963e-10, 0.0, -1.0, -7.377e-08, 0.0, -1.0, -6.147e-08, 0.0, -1.0, 3.028e-08, 0.0, -1.0, 9.146e-08, 0.0, -1.0, 0.0, 0.0, -1.0, -2.963e-10, 0.0])] * 3)])
me_car3_008 = bpy.data.meshes.new('Car3.008')
me_car3_008.from_pydata([(1.107, 1.572, 0.4536), (1.324, 1.544, 0.4016), (1.107, 1.573, 0.3807), (1.086, 1.413, 0.4515), (1.086, 1.414, 0.3786), (1.116, 1.41, 0.4443), (1.091, 1.369, 0.4474), (1.089, 1.37, 0.3748), (1.114, 1.411, 0.3721), (1.303, 1.387, 0.3267), (1.324, 1.545, 0.3287), (1.303, 1.386, 0.3996)], [], [(1, 0, 3, 5), (0, 1, 10, 2), (4, 3, 0, 2), (7, 6, 3, 4), (5, 3, 6), (6, 7, 8, 5), (4, 8, 7), (2, 8, 4), (2, 10, 9, 8), (11, 5, 8, 9), (10, 1, 11, 9), (1, 5, 11)])
me_car3_008.polygons.foreach_set('use_smooth', [True] * 12)
_k = set([(0, 1), (0, 2), (0, 3), (1, 10), (1, 11), (2, 4), (2, 10), (3, 4), (3, 5), (3, 6), (4, 7), (4, 8), (5, 6), (5, 8), (5, 11), (6, 7), (7, 8), (8, 9), (9, 10), (9, 11)])
me_car3_008.attributes.new('sharp_edge', 'BOOLEAN', 'EDGE').data.foreach_set('value', [ (min(e.vertices), max(e.vertices)) in _k for e in me_car3_008.edges])
_uv = me_car3_008.uv_layers.new(name='UVMap')
_uv.uv.foreach_set('vector', [0.15, 0.04621, 0.1138, 0.04621, 0.1138, 0.01, 0.1188, 0.01, 0.15, 0.04621, 0.1138, 0.04621, 0.1138, 0.01, 0.15, 0.01, 0.1479, 0.009682, 0.1155, 0.04541, 0.1155, 0.04541, 0.1144, 0.009524, 0.1161, 0.01, 0.1163, 0.04621, 0.1155, 0.04541, 0.1479, 0.009682, 0.1188, 0.01, 0.1138, 0.01, 0.1163, 0.04621, 0.1163, 0.04621, 0.1161, 0.01, 0.1183, 0.01, 0.1188, 0.04621, 0.25, 0.01, 0.2374, 0.01, 0.1161, 0.01, 0.25, 0.085, 0.2374, 0.01, 0.25, 0.01, 0.25, 0.085, 0.15, 0.085, 0.15, 0.01, 0.2374, 0.01, 0.15, 0.04621, 0.1188, 0.04621, 0.1183, 0.01, 0.15, 0.01, 0.15, 0.04621, 0.1138, 0.04621, 0.1138, 0.01, 0.15, 0.01, 0.15, 0.04621, 0.1188, 0.01, 0.15, 0.01])
me_car3_008.materials.append(mat_car3_mat)
me_car3_008.use_remesh_fix_poles = True
me_car3_008.use_remesh_preserve_attributes = False
me_car3_008.use_mirror_vertex_groups = False
me_car3_008.update()
me_car3_008.normals_split_custom_set([tuple(v) for v in zip(*[iter([0.2278, -0.04303, 0.9728, 0.2278, -0.04303, 0.9728, 0.2278, -0.04303, 0.9728, 0.2278, -0.04303, 0.9728, 0.1292, 0.9915, 0.01298, 0.1292, 0.9915, 0.01298, 0.1292, 0.9915, 0.01298, 0.1292, 0.9915, 0.01298, -0.9913, 0.1318, 0.001725, -0.9913, 0.1318, 0.001725, -0.9913, 0.1318, 0.001725, -0.9913, 0.1318, 0.001725, -0.9962, -0.08653, 0.008056, -0.9962, -0.08653, 0.008056, -0.9962, -0.08653, 0.008056, -0.9962, -0.08653, 0.008056, 0.2246, -0.06748, 0.9721, 0.2246, -0.06748, 0.9721, 0.2246, -0.06748, 0.9721, 0.8549, -0.5178, -0.03271, 0.8549, -0.5178, -0.03271, 0.8549, -0.5178, -0.03271, 0.8549, -0.5178, -0.03271, -0.2246, 0.06747, -0.9721, -0.2246, 0.06747, -0.9721, -0.2246, 0.06747, -0.9721, -0.2278, 0.04304, -0.9728, -0.2278, 0.04304, -0.9727, -0.2278, 0.04304, -0.9727, -0.2278, 0.04304, -0.9728, -0.2278, 0.04304, -0.9728, -0.2278, 0.04304, -0.9728, -0.2278, 0.04304, -0.9727, -0.1292, -0.9915, -0.01299, -0.1292, -0.9915, -0.01299, -0.1292, -0.9915, -0.01299, -0.1292, -0.9915, -0.01299, 0.9913, -0.1318, -0.001725, 0.9913, -0.1318, -0.001725, 0.9913, -0.1318, -0.001725, 0.9913, -0.1318, -0.001725, 0.2278, -0.04303, 0.9728, 0.2278, -0.04303, 0.9728, 0.2278, -0.04303, 0.9728])] * 3)])

# ---- objects
ob_car3 = bpy.data.objects.new('Car3', me_car3)
ob_car3_001 = bpy.data.objects.new('Car3.001', me_car3_001)
ob_car3_body = bpy.data.objects.new('Car3.Body', me_car3_002)
ob_car3_003 = bpy.data.objects.new('Car3.003', me_car3_003)
ob_car3_004 = bpy.data.objects.new('Car3.004', me_car3_004)
ob_car3_005 = bpy.data.objects.new('Car3.005', me_car3_005)
ob_car3_006 = bpy.data.objects.new('Car3.006', me_car3_006)
ob_car3_007 = bpy.data.objects.new('Car3.007', me_car3_007)
ob_car3_008 = bpy.data.objects.new('Car3.008', me_car3_008)

# ---- transforms, parenting, visibility, modifiers, constraints
ob_car3.location = (0.0, 0.0, 0.0)
ob_car3.rotation_euler = (1.571, -0.0, 0.0)
ob_car3.lineart.crease_threshold = 0.0
ob_car3_001.location = (0.0, 0.0, 0.0)
ob_car3_001.rotation_euler = (1.571, -0.0, 0.0)
ob_car3_001.lineart.crease_threshold = 0.0
ob_car3_body.location = (0.0, 0.0, 0.0)
ob_car3_body.rotation_euler = (1.571, -0.0, 0.0)
ob_car3_body.lineart.crease_threshold = 0.0
ob_car3_body.use_mesh_mirror_x = True
ob_car3_003.location = (0.0, 0.0, 0.0)
ob_car3_003.rotation_euler = (1.571, -0.0, 0.0)
ob_car3_003.lineart.crease_threshold = 0.0
ob_car3_004.location = (0.0, 0.0, 0.0)
ob_car3_004.rotation_euler = (1.571, -0.0, 0.0)
ob_car3_004.lineart.crease_threshold = 0.0
ob_car3_005.location = (0.0, 0.0, 0.0)
ob_car3_005.rotation_euler = (1.571, -0.0, 0.0)
ob_car3_005.lineart.crease_threshold = 0.0
ob_car3_006.location = (0.0, 0.0, 0.0)
ob_car3_006.rotation_euler = (1.571, -0.0, 0.0)
ob_car3_006.lineart.crease_threshold = 0.0
ob_car3_007.location = (0.0, 0.0, 0.0)
ob_car3_007.rotation_euler = (1.571, -0.0, 0.0)
ob_car3_007.lineart.crease_threshold = 0.0
ob_car3_008.location = (0.0, 0.0, 0.0)
ob_car3_008.rotation_euler = (1.571, -0.0, 0.0)
ob_car3_008.lineart.crease_threshold = 0.0

# ---- collection membership
scene.collection.objects.link(ob_car3)
scene.collection.objects.link(ob_car3_001)
scene.collection.objects.link(ob_car3_body)
scene.collection.objects.link(ob_car3_003)
scene.collection.objects.link(ob_car3_004)
scene.collection.objects.link(ob_car3_005)
scene.collection.objects.link(ob_car3_006)
scene.collection.objects.link(ob_car3_007)
scene.collection.objects.link(ob_car3_008)

# ---- scene / render settings (as saved in the file)
scene.frame_start = 1; scene.frame_end = 250; scene.frame_set(0)
scene.render.engine = 'BLENDER_EEVEE_NEXT'
scene.cycles.use_denoising = False
scene.cycles.samples = 128
scene.cycles.sampling_pattern = 'TABULATED_SOBOL'
scene.cycles.use_adaptive_sampling = False
scene.cycles.use_light_tree = False
scene.view_settings.view_transform = 'Filmic'
bpy.context.view_layer.update()

# ---- added for rendering (the .blend has no active camera and no usable light): camera, sun
cam_auto = bpy.data.cameras.new('AutoCamera')
cam_auto.lens = 50.0
cam_auto.sensor_width = 36.0
cam_auto.clip_end = 1000.0
ob_auto_camera = bpy.data.objects.new('AutoCamera', cam_auto)
scene.collection.objects.link(ob_auto_camera)
ob_auto_camera.location = (6.07389, -7.31571, 5.89117)
ob_auto_camera.rotation_euler = (1.09748, -7.21219e-08, 0.694738)
scene.camera = ob_auto_camera
light_auto_sun = bpy.data.lights.new('AutoSun', 'SUN')
light_auto_sun.energy = 3.0
light_auto_sun.angle = 0.0523599
ob_auto_sun = bpy.data.objects.new('AutoSun', light_auto_sun)
scene.collection.objects.link(ob_auto_sun)
ob_auto_sun.rotation_euler = (0.872665, 0.174533, 0.523599)
bpy.context.view_layer.update()
